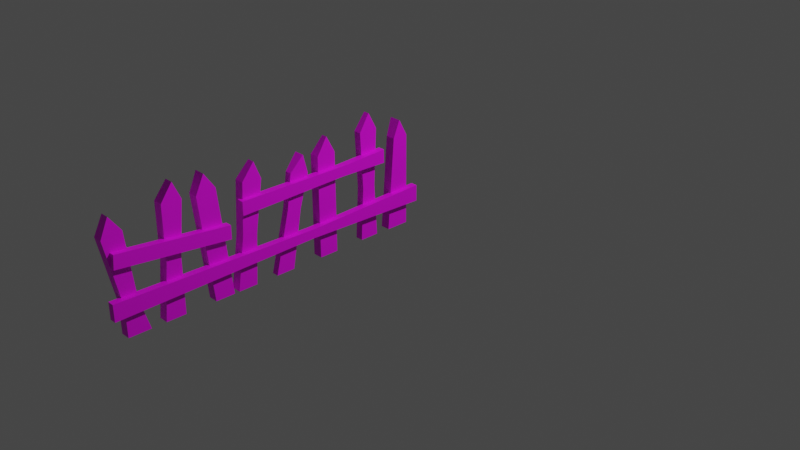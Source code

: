 # Source: fence_2.blend  (saved by Blender 2.92.15; exported with 4.5.12 LTS)
import bpy
from mathutils import Matrix  # noqa: F401  (used for matrix-valued properties, if any)

bpy.ops.wm.read_factory_settings(use_empty=True)
scene = bpy.context.scene
scene.name = 'Scene'

# ---- collections
col_collection = bpy.data.collections.new('Collection'); scene.collection.children.link(col_collection)

# ---- images (referenced by path relative to the original .blend; pixels are not part of the script)
import os
ASSET_DIR = os.environ.get("B2B_ASSET_DIR", "")  # directory of the original .blend (textures are referenced by path, not embedded)
HERE = os.path.dirname(os.path.abspath(__file__))  # packed textures are extracted next to this script under _unpacked/

def load_image(name, relpath, width, height, colorspace="sRGB"):
    """Load a texture the original file referenced (path relative to the .blend, or extracted next to this script)."""
    p = next((c for c in (os.path.join(HERE, relpath), os.path.join(ASSET_DIR, relpath)) if relpath and os.path.exists(c)), "")
    if p:
        img = bpy.data.images.load(p, check_existing=True)
        img.name = name
    else:  # same state as the original file: an image datablock whose file is absent (Cycles renders it pink)
        img = bpy.data.images.new(name, width, height)
        img.source = "FILE"
        img.filepath = "//" + (relpath or name)
    img.colorspace_settings.name = colorspace
    return img
img_bigpalette_png = load_image('BigPalette.png', 'BigPalette.png', 1024, 1024, 'sRGB')

# ---- materials (node trees are filled in below, after node groups)
mat_bigpalette = bpy.data.materials.new('BigPalette')
mat_bigpalette.use_transparent_shadow = False

# ---- material node trees
mat_bigpalette.use_nodes = True; mat_bigpalette.node_tree.nodes.clear()
_N = mat_bigpalette.node_tree.nodes; _L = mat_bigpalette.node_tree.links
n0 = _N.new('ShaderNodeBsdfPrincipled'); n0.name = 'Principled BSDF'; n0.location = (10, 300)
n0.distribution = 'GGX'
n0.subsurface_method = 'BURLEY'
n0.inputs[3].default_value = 1.45
n0.inputs[27].default_value = (0.0, 0.0, 0.0, 1.0)
n0.inputs[28].default_value = 1.0
n1 = _N.new('ShaderNodeOutputMaterial'); n1.name = 'Material Output'; n1.location = (300, 300)
n2 = _N.new('ShaderNodeTexImage'); n2.name = 'Image Texture'; n2.location = (-280, 280)
n2.image = img_bigpalette_png
_L.new(n0.outputs[0], n1.inputs[0])
_L.new(n2.outputs[0], n0.inputs[0])
n1.is_active_output = True

# ---- world
world_world = bpy.data.worlds.new('World'); scene.world = world_world
world_world.use_nodes = True; world_world.node_tree.nodes.clear()
_N = world_world.node_tree.nodes; _L = world_world.node_tree.links
n0 = _N.new('ShaderNodeOutputWorld'); n0.name = 'World Output'; n0.location = (300, 300)
n1 = _N.new('ShaderNodeBackground'); n1.name = 'Background'; n1.location = (10, 300)
n1.inputs[0].default_value = (0.05088, 0.05088, 0.05088, 1.0)
_L.new(n1.outputs[0], n0.inputs[0])
n0.is_active_output = True
world_world.color = (0.05088, 0.05088, 0.05088)
world_world.use_sun_shadow = False
world_world.sun_shadow_jitter_overblur = 0.0

# ---- cameras
cam_camera = bpy.data.cameras.new('Camera')
cam_camera.clip_end = 100.0
cam_camera.ortho_scale = 7.314

# ---- lights
light_light = bpy.data.lights.new('Light', 'POINT')
light_light.transmission_factor = 0.0
light_light.energy = 1000.0
light_light.shadow_soft_size = 0.1
light_light.shadow_maximum_resolution = 0.006
light_light.use_absolute_resolution = True

# ---- meshes
me_mesh_036 = bpy.data.meshes.new('Mesh.036')
me_mesh_036.from_pydata([(8.1, 69.16, 326.3), (15.09, 69.16, 326.3), (8.1, 82.81, 325.1), (15.09, 82.81, 325.1), (8.1, 70.73, 212.5), (15.09, 70.73, 212.5), (8.1, 57.09, 212.5), (15.09, 57.09, 212.5), (0.0, -0.0001757, 281.3), (10.0, -0.0001757, 281.3), (0.0, 109.1, 275.1), (10.0, 109.1, 275.1), (0.0, 107.9, 255.2), (10.0, 107.9, 255.2), (0.0, -0.0001779, 261.3), (10.0, -0.0001779, 261.3), (1.307, 125.6, 263.2), (1.307, -0.0001763, 270.5), (10.0, -0.0001763, 270.5), (10.0, 125.6, 263.2), (0.0, 54.81, 275.4), (1.307, 63.08, 267.2), (0.0, 54.19, 261.0), (10.0, 54.19, 261.0), (10.0, 63.08, 267.2), (10.0, 54.81, 275.4), (0.0, -0.0001576, 230.1), (10.0, -0.0001576, 230.1), (0.0, 105.2, 241.5), (10.0, 105.2, 241.5), (10.0, 107.5, 221.6), (0.0, -0.0001217, 210.2), (10.0, -0.0001217, 210.2), (-1.143, 123.5, 232.6), (-1.143, -0.0001391, 219.3), (10.0, -0.0001391, 219.3), (10.0, 123.5, 232.6), (5.5, 107.5, 221.6), (0.0, 48.38, 215.3), (-0.6284, 116.3, 227.7), (0.0, -0.000215, 318.3), (10.0, -0.000215, 318.3), (0.0, 95.53, 331.7), (10.0, 95.53, 331.7), (0.0, 98.47, 311.9), (10.0, 98.47, 311.9), (0.0, -0.0001699, 295.8), (10.0, -0.0001699, 295.8), (1.452, 114.1, 323.4), (1.452, -0.0001918, 306.1), (10.0, -0.0001918, 306.1), (10.0, 114.1, 323.4), (1.452, 36.86, 311.8), (0.0, 30.85, 318.5), (10.0, 30.85, 318.5), (10.0, 36.86, 311.8), (10.0, 31.8, 305.1), (0.0, 31.8, 305.1), (2.893, -6.777e-05, 162.5), (9.948, -6.777e-05, 162.5), (2.893, 96.07, 142.1), (9.948, 96.07, 142.1), (2.893, 91.22, 122.7), (9.948, 91.22, 122.7), (2.893, -9.708e-05, 143.1), (9.948, -9.708e-05, 143.1), (-0.7185, 110.1, 127.4), (-0.7185, -8.379e-05, 152.0), (9.948, -8.379e-05, 152.0), (9.948, 110.1, 127.4), (2.893, 58.77, 132.4), (-0.7185, 70.93, 137.0), (2.893, 61.89, 147.0), (9.948, 61.89, 147.0), (9.948, 70.93, 137.0), (9.948, 58.77, 132.4), (8.1, 22.54, 331.1), (15.09, 22.54, 331.1), (8.1, 39.42, 331.1), (15.09, 39.42, 331.1), (8.1, 39.42, -9.344), (15.09, 39.42, -9.344), (8.1, 22.54, -9.344), (15.09, 22.54, -9.344), (8.1, 35.61, 122.7), (8.1, 26.34, 122.7), (15.09, 26.34, 122.7), (15.09, 35.61, 122.7), (0.0, -1.561e-05, 23.95), (10.0, -1.561e-05, 23.95), (0.0, 94.66, 16.48), (10.0, 94.66, 16.48), (0.0, 94.66, 6.169e-05), (10.0, 94.66, 6.169e-05), (0.0, 0.0, 0.0), (10.0, 0.0, 0.0), (-2.058, 111.8, 9.143), (-2.058, -5.958e-06, 9.143), (10.0, -5.958e-06, 9.143), (10.0, 111.8, 9.143), (0.0, -0.0001186, 205.4), (10.0, -0.0001186, 205.4), (0.0, 103.6, 194.2), (10.0, 103.6, 194.2), (0.0, 101.4, 174.3), (10.0, 101.4, 174.3), (0.0, -0.0001247, 185.5), (10.0, -0.0001247, 185.5), (2.624, 119.5, 181.5), (2.624, -0.000123, 194.6), (10.0, -0.000123, 194.6), (10.0, 119.5, 181.5), (2.624, 59.64, 188.5), (0.0, 51.73, 197.4), (10.0, 51.73, 197.4), (10.0, 59.64, 188.5), (10.0, 50.61, 182.3), (0.0, 50.61, 182.3), (0.0, -7.598e-05, 110.7), (10.0, -7.598e-05, 110.7), (0.0, 102.8, 110.7), (10.0, 102.8, 110.7), (0.0, 102.8, 90.73), (10.0, 102.8, 90.73), (0.0, -5.913e-05, 90.73), (10.0, -5.913e-05, 90.73), (4.259, 120.0, 99.87), (4.259, -6.508e-05, 99.87), (10.0, -6.127e-05, 99.87), (10.0, 120.0, 99.87), (3.096, 58.16, 92.66), (4.259, 56.77, 99.87), (10.0, 59.5, 90.73), (0.0, 65.05, 90.73), (0.0, 55.63, 90.73), (5.391, 86.77, 44.36), (5.391, 82.33, 44.36), (5.391, 80.11, 48.2), (5.391, 82.33, 52.05), (5.391, 86.77, 52.05), (5.391, 88.99, 48.2), (0.4613, 84.55, 48.2), (1.528, 86.77, 44.36), (0.4613, 85.66, 46.28), (1.528, 82.33, 44.36), (0.4613, 83.44, 46.28), (1.528, 80.11, 48.2), (0.4613, 82.33, 48.2), (1.528, 82.33, 52.05), (0.4613, 83.44, 50.13), (1.528, 86.77, 52.05), (0.4613, 85.66, 50.13), (1.528, 88.99, 48.2), (0.4613, 86.77, 48.2), (-1.232, 36.29, 5.876), (-1.232, 31.85, 5.876), (-1.232, 29.63, 9.724), (-1.232, 31.85, 13.57), (-1.232, 36.29, 13.57), (-1.232, 38.52, 9.724), (-4.273, 34.07, 9.724), (-3.205, 36.29, 5.876), (-4.273, 35.18, 7.8), (-3.205, 31.85, 5.876), (-4.273, 32.96, 7.8), (-3.205, 29.63, 9.724), (-4.273, 31.85, 9.724), (-3.205, 31.85, 13.57), (-4.273, 32.96, 11.65), (-3.205, 36.29, 13.57), (-4.273, 35.18, 11.65), (-3.205, 38.52, 9.724), (-4.273, 36.29, 9.724), (7.101, 74.29, 198.3), (14.09, 74.29, 198.3), (7.101, 88.0, 198.4), (14.09, 88.0, 198.4), (8.1, 90.09, 34.12), (15.09, 90.09, 34.12), (8.1, 76.37, 34.01), (15.09, 76.37, 34.01), (8.1, 87.95, 85.68), (8.1, 77.64, 85.57), (15.09, 77.64, 85.57), (15.09, 87.95, 85.68), (1.273, -3.825e-05, 58.69), (9.262, -3.825e-05, 58.69), (1.273, 111.5, 58.69), (9.262, 111.5, 58.69), (1.273, 111.5, 38.69), (9.262, 111.5, 38.69), (1.273, -2.521e-05, 38.69), (9.262, -2.521e-05, 38.69), (3.168, 128.7, 47.83), (3.168, -3.117e-05, 47.83), (9.262, -3.117e-05, 47.83), (9.262, 128.7, 47.83), (3.168, 62.05, 48.08), (1.273, 53.77, 55.79), (9.262, 53.77, 55.79), (9.262, 62.05, 48.08), (9.262, 53.77, 41.58), (1.273, 53.77, 41.58), (1.567, 82.82, 316.9), (2.166, 78.38, 316.9), (2.183, 76.16, 320.7), (0.9038, 78.38, 324.6), (0.9038, 82.82, 324.6), (1.784, 85.05, 320.7), (-4.026, 80.6, 320.7), (-2.958, 82.82, 316.9), (-4.026, 81.71, 318.8), (-2.958, 78.38, 316.9), (-4.026, 79.49, 318.8), (-2.958, 76.16, 320.7), (-4.026, 78.38, 320.7), (-2.958, 78.38, 324.6), (-4.026, 79.49, 322.7), (-2.958, 82.82, 324.6), (-4.026, 81.71, 322.7), (-2.958, 85.05, 320.7), (-4.026, 82.82, 320.7), (0.9038, 36.82, 217.4), (0.9038, 32.38, 217.4), (0.9038, 30.16, 221.2), (0.9038, 32.38, 225.0), (0.9038, 36.82, 225.0), (0.9038, 39.04, 221.2), (-4.026, 34.6, 221.2), (-2.958, 36.82, 217.4), (-4.026, 35.71, 219.3), (-2.958, 32.38, 217.4), (-4.026, 33.49, 219.3), (-2.958, 30.16, 221.2), (-4.026, 32.38, 221.2), (-2.958, 32.38, 225.0), (-4.026, 33.49, 223.1), (-2.958, 36.82, 225.0), (-4.026, 35.71, 223.1), (-2.958, 39.04, 221.2), (-4.026, 36.82, 221.2), (4.683, 85.23, 182.5), (4.683, 80.79, 182.5), (4.683, 78.57, 186.3), (4.683, 80.79, 190.2), (4.683, 85.23, 190.2), (4.683, 87.45, 186.3), (-0.2464, 83.01, 186.3), (0.8208, 85.23, 182.5), (-0.2464, 84.12, 184.4), (0.8208, 80.79, 182.5), (-0.2464, 81.9, 184.4), (0.8208, 78.57, 186.3), (-0.2464, 80.79, 186.3), (0.8208, 80.79, 190.2), (-0.2464, 81.9, 188.2), (0.8208, 85.23, 190.2), (-0.2464, 84.12, 188.2), (0.8208, 87.45, 186.3), (-0.2464, 85.23, 186.3), (0.9038, 71.45, 222.2), (0.9038, 67.01, 222.2), (0.9038, 64.79, 226.0), (0.9038, 67.01, 229.9), (0.9038, 71.45, 229.9), (0.9038, 73.67, 226.0), (-4.026, 69.23, 226.0), (-2.958, 71.45, 222.2), (-4.026, 70.34, 224.1), (-2.958, 67.01, 222.2), (-4.026, 68.12, 224.1), (-2.958, 64.79, 226.0), (-4.026, 67.01, 226.0), (-2.958, 67.01, 229.9), (-4.026, 68.12, 228.0), (-2.958, 71.45, 229.9), (-4.026, 70.34, 228.0), (-2.958, 73.67, 226.0), (-4.026, 71.45, 226.0)], [], [(0, 1, 2), (2, 1, 3), (2, 3, 4), (4, 3, 5), (4, 5, 6), (6, 5, 7), (6, 7, 0), (0, 7, 1), (7, 5, 1), (1, 5, 3), (6, 0, 4), (4, 0, 2), (8, 9, 20), (20, 9, 25), (10, 11, 16), (16, 11, 19), (22, 23, 14), (14, 23, 15), (9, 18, 25), (25, 18, 24), (8, 20, 17), (17, 20, 21), (14, 17, 22), (22, 17, 21), (24, 18, 23), (23, 18, 15), (19, 13, 16), (16, 13, 12), (20, 10, 21), (21, 10, 16), (22, 21, 12), (12, 21, 16), (12, 13, 22), (22, 13, 23), (19, 24, 13), (13, 24, 23), (25, 24, 11), (11, 24, 19), (20, 25, 10), (10, 25, 11), (26, 27, 28), (28, 27, 29), (29, 36, 28), (28, 36, 33), (27, 35, 29), (29, 35, 36), (26, 28, 34), (34, 28, 33), (38, 39, 37), (36, 35, 30), (30, 35, 32), (36, 30, 39), (39, 30, 37), (38, 32, 31), (34, 33, 38), (38, 33, 39), (33, 36, 39), (31, 34, 38), (37, 30, 38), (38, 30, 32), (53, 54, 42), (42, 54, 43), (42, 43, 48), (48, 43, 51), (44, 45, 57), (57, 45, 56), (54, 55, 43), (43, 55, 51), (53, 42, 52), (52, 42, 48), (57, 52, 44), (44, 52, 48), (51, 55, 45), (45, 55, 56), (51, 45, 48), (48, 45, 44), (40, 53, 49), (49, 53, 52), (40, 41, 53), (53, 41, 54), (41, 50, 54), (54, 50, 55), (55, 50, 56), (56, 50, 47), (57, 56, 46), (46, 56, 47), (46, 49, 57), (57, 49, 52), (72, 73, 60), (60, 73, 61), (61, 69, 60), (60, 69, 66), (62, 63, 70), (70, 63, 75), (73, 74, 61), (61, 74, 69), (72, 60, 71), (71, 60, 66), (70, 71, 62), (62, 71, 66), (69, 74, 63), (63, 74, 75), (66, 69, 62), (62, 69, 63), (64, 67, 70), (70, 67, 71), (58, 72, 67), (67, 72, 71), (58, 59, 72), (72, 59, 73), (59, 68, 73), (73, 68, 74), (74, 68, 75), (75, 68, 65), (70, 75, 64), (64, 75, 65), (76, 77, 78), (78, 77, 79), (78, 79, 84), (84, 79, 87), (80, 81, 82), (82, 81, 83), (85, 86, 76), (76, 86, 77), (77, 86, 79), (79, 86, 87), (85, 76, 84), (84, 76, 78), (82, 85, 80), (80, 85, 84), (82, 83, 85), (85, 83, 86), (87, 86, 81), (81, 86, 83), (84, 87, 80), (80, 87, 81), (88, 89, 90), (90, 89, 91), (91, 99, 90), (90, 99, 96), (92, 93, 94), (94, 93, 95), (89, 98, 91), (91, 98, 99), (88, 90, 97), (97, 90, 96), (94, 97, 92), (92, 97, 96), (99, 98, 93), (93, 98, 95), (96, 99, 92), (92, 99, 93), (113, 114, 102), (102, 114, 103), (102, 103, 108), (108, 103, 111), (104, 105, 117), (117, 105, 116), (114, 115, 103), (103, 115, 111), (113, 102, 112), (112, 102, 108), (117, 112, 104), (104, 112, 108), (111, 115, 105), (105, 115, 116), (111, 105, 108), (108, 105, 104), (100, 113, 109), (109, 113, 112), (100, 101, 113), (113, 101, 114), (101, 110, 114), (114, 110, 115), (115, 110, 116), (116, 110, 107), (117, 116, 106), (106, 116, 107), (106, 109, 117), (117, 109, 112), (118, 119, 120), (120, 119, 121), (120, 121, 126), (126, 121, 129), (122, 123, 133), (133, 123, 132), (119, 128, 121), (121, 128, 129), (118, 120, 131), (131, 120, 126), (133, 131, 122), (122, 131, 126), (128, 132, 129), (129, 132, 123), (129, 123, 126), (126, 123, 122), (124, 127, 134), (134, 127, 131), (127, 118, 131), (132, 128, 125), (132, 125, 134), (134, 125, 124), (133, 132, 130), (130, 131, 133), (134, 131, 130), (130, 132, 134), (142, 143, 152), (152, 143, 153), (143, 142, 145), (145, 142, 144), (145, 144, 147), (147, 144, 146), (147, 146, 149), (149, 146, 148), (149, 148, 151), (151, 148, 150), (151, 150, 153), (153, 150, 152), (135, 136, 142), (142, 136, 144), (136, 137, 144), (144, 137, 146), (137, 138, 146), (146, 138, 148), (138, 139, 148), (148, 139, 150), (139, 140, 150), (150, 140, 152), (140, 135, 152), (152, 135, 142), (143, 145, 141), (145, 147, 141), (147, 149, 141), (149, 151, 141), (151, 153, 141), (153, 143, 141), (161, 162, 171), (171, 162, 172), (162, 161, 164), (164, 161, 163), (164, 163, 166), (166, 163, 165), (166, 165, 168), (168, 165, 167), (168, 167, 170), (170, 167, 169), (170, 169, 172), (172, 169, 171), (154, 155, 161), (161, 155, 163), (155, 156, 163), (163, 156, 165), (156, 157, 165), (165, 157, 167), (157, 158, 167), (167, 158, 169), (158, 159, 169), (169, 159, 171), (159, 154, 171), (171, 154, 161), (162, 164, 160), (164, 166, 160), (166, 168, 160), (168, 170, 160), (170, 172, 160), (172, 162, 160), (173, 174, 175), (175, 174, 176), (175, 176, 181), (181, 176, 184), (177, 178, 179), (179, 178, 180), (183, 174, 182), (182, 174, 173), (174, 183, 176), (176, 183, 184), (173, 175, 182), (182, 175, 181), (179, 182, 177), (177, 182, 181), (179, 180, 182), (182, 180, 183), (184, 183, 178), (178, 183, 180), (181, 184, 177), (177, 184, 178), (198, 199, 187), (187, 199, 188), (187, 188, 193), (193, 188, 196), (189, 190, 202), (202, 190, 201), (199, 200, 188), (188, 200, 196), (198, 187, 197), (197, 187, 193), (202, 197, 189), (189, 197, 193), (196, 200, 190), (190, 200, 201), (196, 190, 193), (193, 190, 189), (185, 198, 194), (194, 198, 197), (185, 186, 198), (198, 186, 199), (186, 195, 199), (199, 195, 200), (200, 195, 201), (201, 195, 192), (202, 201, 191), (191, 201, 192), (191, 194, 202), (202, 194, 197), (210, 211, 220), (220, 211, 221), (211, 210, 213), (213, 210, 212), (213, 212, 215), (215, 212, 214), (215, 214, 217), (217, 214, 216), (217, 216, 219), (219, 216, 218), (219, 218, 221), (221, 218, 220), (204, 212, 203), (203, 212, 210), (205, 214, 204), (204, 214, 212), (205, 206, 214), (214, 206, 216), (206, 207, 216), (216, 207, 218), (208, 220, 207), (207, 220, 218), (208, 203, 220), (220, 203, 210), (211, 213, 209), (213, 215, 209), (215, 217, 209), (217, 219, 209), (219, 221, 209), (221, 211, 209), (229, 230, 239), (239, 230, 240), (230, 229, 232), (232, 229, 231), (232, 231, 234), (234, 231, 233), (234, 233, 236), (236, 233, 235), (236, 235, 238), (238, 235, 237), (238, 237, 240), (240, 237, 239), (222, 223, 229), (229, 223, 231), (223, 224, 231), (231, 224, 233), (224, 225, 233), (233, 225, 235), (225, 226, 235), (235, 226, 237), (226, 227, 237), (237, 227, 239), (227, 222, 239), (239, 222, 229), (230, 232, 228), (232, 234, 228), (234, 236, 228), (236, 238, 228), (238, 240, 228), (240, 230, 228), (248, 249, 258), (258, 249, 259), (249, 248, 251), (251, 248, 250), (251, 250, 253), (253, 250, 252), (253, 252, 255), (255, 252, 254), (255, 254, 257), (257, 254, 256), (257, 256, 259), (259, 256, 258), (241, 242, 248), (248, 242, 250), (242, 243, 250), (250, 243, 252), (243, 244, 252), (252, 244, 254), (244, 245, 254), (254, 245, 256), (245, 246, 256), (256, 246, 258), (246, 241, 258), (258, 241, 248), (249, 251, 247), (251, 253, 247), (253, 255, 247), (255, 257, 247), (257, 259, 247), (259, 249, 247), (267, 268, 277), (277, 268, 278), (268, 267, 270), (270, 267, 269), (270, 269, 272), (272, 269, 271), (272, 271, 274), (274, 271, 273), (274, 273, 276), (276, 273, 275), (276, 275, 278), (278, 275, 277), (260, 261, 267), (267, 261, 269), (261, 262, 269), (269, 262, 271), (262, 263, 271), (271, 263, 273), (263, 264, 273), (273, 264, 275), (264, 265, 275), (275, 265, 277), (265, 260, 277), (277, 260, 267), (268, 270, 266), (270, 272, 266), (272, 274, 266), (274, 276, 266), (276, 278, 266), (278, 268, 266)])
me_mesh_036.polygons.foreach_set('use_smooth', [True] * 434)
_k = set([(0, 1), (0, 2), (0, 6), (1, 3), (1, 7), (2, 3), (2, 4), (3, 5), (4, 5), (4, 6), (5, 7), (6, 7), (8, 20), (9, 20), (9, 25), (10, 11), (10, 16), (10, 20), (10, 21), (11, 19), (11, 25), (12, 13), (12, 16), (12, 21), (12, 22), (13, 19), (13, 23), (14, 22), (14, 23), (15, 23), (16, 19), (16, 21), (17, 20), (17, 21), (17, 22), (20, 25), (21, 22), (22, 23), (26, 28), (27, 28), (27, 29), (28, 29), (28, 33), (29, 36), (30, 32), (30, 36), (30, 37), (31, 38), (33, 34), (33, 36), (33, 39), (34, 38), (37, 38), (37, 39), (38, 39), (40, 53), (41, 53), (41, 54), (42, 43), (42, 48), (42, 52), (42, 53), (43, 51), (43, 54), (44, 45), (44, 48), (44, 52), (44, 57), (45, 51), (45, 56), (46, 56), (46, 57), (47, 56), (48, 51), (48, 52), (49, 52), (49, 53), (49, 57), (52, 57), (53, 54), (56, 57), (58, 72), (59, 72), (59, 73), (60, 61), (60, 66), (60, 71), (60, 72), (61, 69), (61, 73), (62, 63), (62, 66), (62, 70), (62, 71), (63, 69), (63, 75), (64, 70), (64, 75), (65, 75), (66, 69), (66, 71), (67, 70), (67, 71), (67, 72), (70, 71), (70, 75), (71, 72), (72, 73), (76, 77), (76, 78), (76, 85), (77, 79), (77, 86), (78, 79), (78, 84), (79, 87), (80, 81), (80, 82), (80, 84), (81, 83), (81, 87), (82, 83), (82, 85), (83, 86), (84, 87), (85, 86), (88, 90), (89, 90), (89, 91), (90, 91), (90, 96), (90, 97), (91, 99), (92, 93), (92, 94), (92, 96), (92, 97), (93, 94), (93, 95), (93, 99), (96, 97), (96, 99), (100, 113), (101, 113), (101, 114), (102, 103), (102, 108), (102, 112), (102, 113), (103, 111), (103, 114), (104, 105), (104, 108), (104, 112), (104, 117), (105, 111), (105, 116), (106, 116), (106, 117), (107, 116), (108, 111), (108, 112), (109, 112), (109, 113), (109, 117), (112, 113), (112, 117), (113, 114), (116, 117), (118, 120), (118, 131), (119, 120), (119, 121), (120, 121), (120, 126), (121, 129), (122, 123), (122, 126), (122, 133), (123, 129), (123, 132), (124, 134), (125, 132), (126, 129), (126, 131), (127, 131), (127, 134), (130, 131), (130, 132), (130, 133), (130, 134), (131, 133), (131, 134), (132, 133), (132, 134), (135, 142), (135, 152), (136, 142), (136, 144), (137, 144), (137, 146), (138, 146), (138, 148), (139, 148), (139, 150), (140, 150), (140, 152), (142, 143), (142, 144), (142, 152), (143, 145), (143, 153), (144, 145), (144, 146), (145, 147), (146, 147), (146, 148), (147, 149), (148, 149), (148, 150), (149, 151), (150, 151), (150, 152), (151, 153), (152, 153), (154, 161), (154, 171), (155, 161), (155, 163), (156, 163), (156, 165), (157, 165), (157, 167), (158, 167), (158, 169), (159, 169), (159, 171), (161, 162), (161, 163), (161, 171), (162, 164), (162, 172), (163, 164), (163, 165), (164, 166), (165, 166), (165, 167), (166, 168), (167, 168), (167, 169), (168, 170), (169, 170), (169, 171), (170, 172), (171, 172), (173, 174), (173, 175), (173, 182), (174, 176), (174, 183), (175, 176), (175, 181), (176, 184), (177, 178), (177, 179), (177, 181), (178, 180), (178, 184), (179, 180), (179, 182), (180, 183), (181, 184), (182, 183), (185, 198), (186, 198), (186, 199), (187, 188), (187, 193), (187, 197), (187, 198), (188, 196), (188, 199), (189, 190), (189, 193), (189, 197), (189, 202), (190, 196), (190, 201), (191, 201), (191, 202), (192, 201), (193, 196), (193, 197), (194, 197), (194, 198), (194, 202), (197, 198), (197, 202), (198, 199), (201, 202), (203, 210), (203, 220), (204, 212), (205, 214), (206, 214), (206, 216), (207, 216), (207, 218), (208, 220), (210, 211), (210, 212), (210, 220), (211, 213), (211, 221), (212, 213), (212, 214), (213, 215), (214, 215), (214, 216), (215, 217), (216, 217), (216, 218), (217, 219), (218, 219), (218, 220), (219, 221), (220, 221), (222, 229), (222, 239), (223, 229), (223, 231), (224, 231), (224, 233), (225, 233), (225, 235), (226, 235), (226, 237), (227, 237), (227, 239), (229, 230), (229, 231), (229, 239), (230, 232), (230, 240), (231, 232), (231, 233), (232, 234), (233, 234), (233, 235), (234, 236), (235, 236), (235, 237), (236, 238), (237, 238), (237, 239), (238, 240), (239, 240), (241, 248), (241, 258), (242, 248), (242, 250), (243, 250), (243, 252), (244, 252), (244, 254), (245, 254), (245, 256), (246, 256), (246, 258), (248, 249), (248, 250), (248, 258), (249, 251), (249, 259), (250, 251), (250, 252), (251, 253), (252, 253), (252, 254), (253, 255), (254, 255), (254, 256), (255, 257), (256, 257), (256, 258), (257, 259), (258, 259), (260, 267), (260, 277), (261, 267), (261, 269), (262, 269), (262, 271), (263, 271), (263, 273), (264, 273), (264, 275), (265, 275), (265, 277), (267, 268), (267, 269), (267, 277), (268, 270), (268, 278), (269, 270), (269, 271), (270, 272), (271, 272), (271, 273), (272, 274), (273, 274), (273, 275), (274, 276), (275, 276), (275, 277), (276, 278), (277, 278)])
me_mesh_036.attributes.new('sharp_edge', 'BOOLEAN', 'EDGE').data.foreach_set('value', [ (min(e.vertices), max(e.vertices)) in _k for e in me_mesh_036.edges])
_uv = me_mesh_036.uv_layers.new(name='map1')
_uv.uv.foreach_set('vector', [0.05474, 0.7517, 0.05429, 0.7517, 0.05472, 0.7509, 0.05472, 0.7509, 0.05429, 0.7517, 0.05428, 0.7509, 0.05472, 0.7509, 0.05472, 0.7504, 0.06193, 0.7509, 0.06193, 0.7509, 0.05472, 0.7504, 0.06193, 0.7504, 0.06193, 0.7509, 0.06238, 0.7508, 0.06202, 0.7517, 0.06202, 0.7517, 0.06238, 0.7508, 0.06247, 0.7517, 0.06202, 0.7517, 0.06202, 0.7522, 0.05474, 0.7517, 0.05474, 0.7517, 0.06202, 0.7522, 0.05474, 0.7522, 0.06203, 0.7495, 0.06193, 0.7504, 0.05474, 0.7495, 0.05474, 0.7495, 0.06193, 0.7504, 0.05472, 0.7504, 0.06202, 0.7517, 0.05474, 0.7517, 0.06193, 0.7509, 0.06193, 0.7509, 0.05474, 0.7517, 0.05472, 0.7509, 0.09912, 0.7555, 0.0976, 0.7555, 0.09885, 0.7469, 0.09885, 0.7469, 0.0976, 0.7555, 0.09729, 0.747, 0.09847, 0.7388, 0.09711, 0.7391, 0.0968, 0.736, 0.0968, 0.736, 0.09711, 0.7391, 0.09556, 0.7366, 0.09353, 0.747, 0.09503, 0.747, 0.09307, 0.7552, 0.09307, 0.7552, 0.09503, 0.747, 0.09458, 0.7553, 0.0976, 0.7555, 0.09597, 0.7554, 0.09729, 0.747, 0.09729, 0.747, 0.09597, 0.7554, 0.09605, 0.7457, 0.09912, 0.7555, 0.09885, 0.7469, 0.1008, 0.7553, 0.1008, 0.7553, 0.09885, 0.7469, 0.1, 0.7456, 0.1022, 0.7551, 0.1008, 0.7553, 0.1011, 0.7468, 0.1011, 0.7468, 0.1008, 0.7553, 0.1, 0.7456, 0.09605, 0.7457, 0.09597, 0.7554, 0.09503, 0.747, 0.09503, 0.747, 0.09597, 0.7554, 0.09458, 0.7553, 0.09556, 0.7366, 0.09448, 0.7392, 0.09423, 0.7362, 0.09423, 0.7362, 0.09448, 0.7392, 0.09308, 0.7391, 0.09885, 0.7469, 0.09847, 0.7388, 0.1, 0.7456, 0.1, 0.7456, 0.09847, 0.7388, 0.1001, 0.7363, 0.1011, 0.7468, 0.1, 0.7456, 0.1014, 0.7388, 0.1014, 0.7388, 0.1, 0.7456, 0.1001, 0.7363, 0.09308, 0.7391, 0.09448, 0.7392, 0.09353, 0.747, 0.09353, 0.747, 0.09448, 0.7392, 0.09503, 0.747, 0.09556, 0.7366, 0.09605, 0.7457, 0.09448, 0.7392, 0.09448, 0.7392, 0.09605, 0.7457, 0.09503, 0.747, 0.09729, 0.747, 0.09605, 0.7457, 0.09711, 0.7391, 0.09711, 0.7391, 0.09605, 0.7457, 0.09556, 0.7366, 0.09885, 0.7469, 0.09729, 0.747, 0.09847, 0.7388, 0.09847, 0.7388, 0.09729, 0.747, 0.09711, 0.7391, 0.09886, 0.7552, 0.09735, 0.7552, 0.09838, 0.7393, 0.09838, 0.7393, 0.09735, 0.7552, 0.09693, 0.7394, 0.09693, 0.7394, 0.09533, 0.7369, 0.09838, 0.7393, 0.09838, 0.7393, 0.09533, 0.7369, 0.09704, 0.736, 0.09735, 0.7552, 0.09575, 0.7554, 0.09693, 0.7394, 0.09693, 0.7394, 0.09575, 0.7554, 0.09533, 0.7369, 0.09886, 0.7552, 0.09838, 0.7393, 0.1005, 0.7553, 0.1005, 0.7553, 0.09838, 0.7393, 0.09993, 0.7366, 0.1017, 0.7481, 0.1006, 0.7377, 0.1019, 0.7391, 0.09533, 0.7369, 0.09575, 0.7554, 0.09403, 0.7395, 0.09403, 0.7395, 0.09575, 0.7554, 0.0944, 0.7556, 0.09533, 0.7369, 0.09403, 0.7395, 0.0932, 0.7374, 0.0932, 0.7374, 0.09403, 0.7395, 0.09337, 0.7394, 0.09274, 0.7484, 0.0944, 0.7556, 0.09291, 0.7556, 0.1005, 0.7553, 0.09993, 0.7366, 0.1017, 0.7481, 0.1017, 0.7481, 0.09993, 0.7366, 0.1006, 0.7377, 0.09372, 0.7361, 0.09533, 0.7369, 0.0932, 0.7374, 0.1019, 0.7554, 0.1005, 0.7553, 0.1017, 0.7481, 0.09337, 0.7394, 0.09403, 0.7395, 0.09274, 0.7484, 0.09274, 0.7484, 0.09403, 0.7395, 0.0944, 0.7556, 0.02125, 0.746, 0.02278, 0.746, 0.02087, 0.7553, 0.02087, 0.7553, 0.02278, 0.746, 0.02219, 0.7552, 0.02087, 0.7553, 0.02219, 0.7552, 0.02226, 0.7581, 0.02226, 0.7581, 0.02219, 0.7552, 0.02348, 0.7576, 0.02605, 0.7554, 0.02473, 0.7553, 0.02618, 0.7462, 0.02618, 0.7462, 0.02473, 0.7553, 0.02479, 0.746, 0.02278, 0.746, 0.02386, 0.7468, 0.02219, 0.7552, 0.02219, 0.7552, 0.02386, 0.7468, 0.02348, 0.7576, 0.02125, 0.746, 0.02087, 0.7553, 0.02011, 0.7467, 0.02011, 0.7467, 0.02087, 0.7553, 0.01915, 0.7575, 0.01926, 0.7458, 0.02011, 0.7467, 0.01809, 0.755, 0.01809, 0.755, 0.02011, 0.7467, 0.01915, 0.7575, 0.02348, 0.7576, 0.02386, 0.7468, 0.02473, 0.7553, 0.02473, 0.7553, 0.02386, 0.7468, 0.02479, 0.746, 0.02348, 0.7576, 0.02473, 0.7553, 0.0247, 0.7581, 0.0247, 0.7581, 0.02473, 0.7553, 0.02605, 0.7554, 0.02113, 0.7413, 0.02125, 0.746, 0.01943, 0.7413, 0.01943, 0.7413, 0.02125, 0.746, 0.02011, 0.7467, 0.02113, 0.7413, 0.02309, 0.7413, 0.02125, 0.746, 0.02125, 0.746, 0.02309, 0.7413, 0.02278, 0.746, 0.02309, 0.7413, 0.02475, 0.7414, 0.02278, 0.746, 0.02278, 0.746, 0.02475, 0.7414, 0.02386, 0.7468, 0.02386, 0.7468, 0.02475, 0.7414, 0.02479, 0.746, 0.02479, 0.746, 0.02475, 0.7414, 0.02615, 0.7415, 0.02618, 0.7462, 0.02479, 0.746, 0.02746, 0.7419, 0.02746, 0.7419, 0.02479, 0.746, 0.02615, 0.7415, 0.01797, 0.7413, 0.01943, 0.7413, 0.01926, 0.7458, 0.01926, 0.7458, 0.01943, 0.7413, 0.02011, 0.7467, 0.02161, 0.7504, 0.02264, 0.7504, 0.02173, 0.7553, 0.02173, 0.7553, 0.02264, 0.7504, 0.02258, 0.7551, 0.02258, 0.7551, 0.02397, 0.7573, 0.02173, 0.7553, 0.02173, 0.7553, 0.02397, 0.7573, 0.02268, 0.758, 0.02584, 0.7552, 0.02493, 0.7551, 0.02584, 0.7505, 0.02584, 0.7505, 0.02493, 0.7551, 0.02484, 0.7505, 0.02264, 0.7504, 0.02375, 0.752, 0.02258, 0.7551, 0.02258, 0.7551, 0.02375, 0.752, 0.02397, 0.7573, 0.02161, 0.7504, 0.02173, 0.7553, 0.02036, 0.752, 0.02036, 0.752, 0.02173, 0.7553, 0.02003, 0.7575, 0.0192, 0.7504, 0.02036, 0.752, 0.01884, 0.7551, 0.01884, 0.7551, 0.02036, 0.752, 0.02003, 0.7575, 0.02385, 0.7574, 0.02375, 0.752, 0.02493, 0.7551, 0.02493, 0.7551, 0.02375, 0.752, 0.02484, 0.7505, 0.02526, 0.758, 0.02385, 0.7574, 0.02584, 0.7552, 0.02584, 0.7552, 0.02385, 0.7574, 0.02493, 0.7551, 0.01874, 0.7419, 0.02008, 0.7416, 0.0192, 0.7504, 0.0192, 0.7504, 0.02008, 0.7416, 0.02036, 0.752, 0.02163, 0.7412, 0.02161, 0.7504, 0.02008, 0.7416, 0.02008, 0.7416, 0.02161, 0.7504, 0.02036, 0.752, 0.02163, 0.7412, 0.02277, 0.7412, 0.02161, 0.7504, 0.02161, 0.7504, 0.02277, 0.7412, 0.02264, 0.7504, 0.02277, 0.7412, 0.02423, 0.7416, 0.02264, 0.7504, 0.02264, 0.7504, 0.02423, 0.7416, 0.02375, 0.752, 0.02375, 0.752, 0.02423, 0.7416, 0.02484, 0.7505, 0.02484, 0.7505, 0.02423, 0.7416, 0.02546, 0.7419, 0.02584, 0.7505, 0.02484, 0.7505, 0.02647, 0.742, 0.02647, 0.742, 0.02484, 0.7505, 0.02546, 0.7419, 0.04751, 0.7519, 0.04707, 0.7519, 0.0475, 0.7508, 0.0475, 0.7508, 0.04707, 0.7519, 0.04706, 0.7509, 0.0475, 0.7508, 0.04751, 0.7504, 0.06082, 0.7509, 0.06082, 0.7509, 0.04751, 0.7504, 0.06082, 0.7505, 0.06923, 0.7508, 0.06968, 0.7508, 0.06922, 0.7519, 0.06922, 0.7519, 0.06968, 0.7508, 0.06966, 0.7519, 0.06082, 0.7515, 0.06082, 0.752, 0.04751, 0.7519, 0.04751, 0.7519, 0.06082, 0.752, 0.04752, 0.7523, 0.04753, 0.7494, 0.06082, 0.7499, 0.04751, 0.7504, 0.04751, 0.7504, 0.06082, 0.7499, 0.06082, 0.7505, 0.06082, 0.7515, 0.04751, 0.7519, 0.06082, 0.7509, 0.06082, 0.7509, 0.04751, 0.7519, 0.0475, 0.7508, 0.06922, 0.7519, 0.06082, 0.7515, 0.06923, 0.7508, 0.06923, 0.7508, 0.06082, 0.7515, 0.06082, 0.7509, 0.06922, 0.7519, 0.0692, 0.7523, 0.06082, 0.7515, 0.06082, 0.7515, 0.0692, 0.7523, 0.06082, 0.752, 0.06082, 0.7505, 0.06082, 0.7499, 0.06923, 0.7504, 0.06923, 0.7504, 0.06082, 0.7499, 0.06918, 0.7493, 0.06082, 0.7509, 0.06082, 0.7505, 0.06923, 0.7508, 0.06923, 0.7508, 0.06082, 0.7505, 0.06923, 0.7504, 0.09945, 0.7544, 0.09796, 0.7545, 0.09821, 0.7402, 0.09821, 0.7402, 0.09796, 0.7545, 0.09674, 0.7404, 0.09674, 0.7404, 0.09567, 0.7378, 0.09821, 0.7402, 0.09821, 0.7402, 0.09567, 0.7378, 0.09753, 0.7372, 0.09291, 0.7403, 0.09437, 0.7404, 0.09287, 0.7545, 0.09287, 0.7545, 0.09437, 0.7404, 0.09437, 0.7545, 0.09796, 0.7545, 0.09574, 0.7545, 0.09674, 0.7404, 0.09674, 0.7404, 0.09574, 0.7545, 0.09567, 0.7378, 0.09945, 0.7544, 0.09821, 0.7402, 0.1017, 0.754, 0.1017, 0.754, 0.09821, 0.7402, 0.09891, 0.7375, 0.1031, 0.7538, 0.1017, 0.754, 0.1007, 0.7398, 0.1007, 0.7398, 0.1017, 0.754, 0.09891, 0.7375, 0.09567, 0.7378, 0.09574, 0.7545, 0.09437, 0.7404, 0.09437, 0.7404, 0.09574, 0.7545, 0.09437, 0.7545, 0.09376, 0.7371, 0.09567, 0.7378, 0.09291, 0.7403, 0.09291, 0.7403, 0.09567, 0.7378, 0.09437, 0.7404, 0.09591, 0.7461, 0.09746, 0.7461, 0.09631, 0.7539, 0.09631, 0.7539, 0.09746, 0.7461, 0.09767, 0.7536, 0.09631, 0.7539, 0.09767, 0.7536, 0.09817, 0.7566, 0.09817, 0.7566, 0.09767, 0.7536, 0.09921, 0.756, 0.1017, 0.7536, 0.1003, 0.7535, 0.1013, 0.7461, 0.1013, 0.7461, 0.1003, 0.7535, 0.09983, 0.7461, 0.09746, 0.7461, 0.09875, 0.7474, 0.09767, 0.7536, 0.09767, 0.7536, 0.09875, 0.7474, 0.09921, 0.756, 0.09591, 0.7461, 0.09631, 0.7539, 0.09467, 0.7475, 0.09467, 0.7475, 0.09631, 0.7539, 0.0947, 0.7564, 0.09345, 0.7463, 0.09467, 0.7475, 0.09329, 0.7539, 0.09329, 0.7539, 0.09467, 0.7475, 0.0947, 0.7564, 0.09921, 0.756, 0.09875, 0.7474, 0.1003, 0.7535, 0.1003, 0.7535, 0.09875, 0.7474, 0.09983, 0.7461, 0.09921, 0.756, 0.1003, 0.7535, 0.1003, 0.7564, 0.1003, 0.7564, 0.1003, 0.7535, 0.1017, 0.7536, 0.09547, 0.738, 0.09591, 0.7461, 0.09383, 0.7384, 0.09383, 0.7384, 0.09591, 0.7461, 0.09467, 0.7475, 0.09547, 0.738, 0.09723, 0.7379, 0.09591, 0.7461, 0.09591, 0.7461, 0.09723, 0.7379, 0.09746, 0.7461, 0.09723, 0.7379, 0.09885, 0.7382, 0.09746, 0.7461, 0.09746, 0.7461, 0.09885, 0.7382, 0.09875, 0.7474, 0.09875, 0.7474, 0.09885, 0.7382, 0.09983, 0.7461, 0.09983, 0.7461, 0.09885, 0.7382, 0.1002, 0.7383, 0.1013, 0.7461, 0.09983, 0.7461, 0.1017, 0.7384, 0.1017, 0.7384, 0.09983, 0.7461, 0.1002, 0.7383, 0.09241, 0.7387, 0.09383, 0.7384, 0.09345, 0.7463, 0.09345, 0.7463, 0.09383, 0.7384, 0.09467, 0.7475, 0.09933, 0.7547, 0.09782, 0.7547, 0.09924, 0.7392, 0.09924, 0.7392, 0.09782, 0.7547, 0.09778, 0.7393, 0.09924, 0.7392, 0.09778, 0.7393, 0.09712, 0.7363, 0.09712, 0.7363, 0.09778, 0.7393, 0.09622, 0.7367, 0.09348, 0.7391, 0.09491, 0.7393, 0.09333, 0.7449, 0.09333, 0.7449, 0.09491, 0.7393, 0.09483, 0.7458, 0.09782, 0.7547, 0.09619, 0.7547, 0.09778, 0.7393, 0.09778, 0.7393, 0.09619, 0.7547, 0.09622, 0.7367, 0.09933, 0.7547, 0.09924, 0.7392, 0.1011, 0.7461, 0.1011, 0.7461, 0.09924, 0.7392, 0.101, 0.7366, 0.1025, 0.7448, 0.1011, 0.7461, 0.1025, 0.7392, 0.1025, 0.7392, 0.1011, 0.7461, 0.101, 0.7366, 0.09619, 0.7547, 0.09483, 0.7458, 0.09622, 0.7367, 0.09622, 0.7367, 0.09483, 0.7458, 0.09491, 0.7393, 0.09622, 0.7367, 0.09491, 0.7393, 0.09534, 0.7364, 0.09534, 0.7364, 0.09491, 0.7393, 0.09348, 0.7391, 0.1026, 0.7547, 0.1011, 0.7547, 0.1026, 0.7463, 0.1026, 0.7463, 0.1011, 0.7547, 0.1011, 0.7461, 0.1011, 0.7547, 0.09933, 0.7547, 0.1011, 0.7461, 0.09483, 0.7458, 0.09619, 0.7547, 0.09482, 0.7547, 0.09483, 0.7458, 0.09482, 0.7547, 0.09334, 0.7464, 0.09334, 0.7464, 0.09482, 0.7547, 0.09333, 0.7547, 0.09333, 0.7449, 0.09483, 0.7458, 0.09374, 0.7459, 0.1021, 0.7459, 0.1011, 0.7461, 0.1025, 0.7448, 0.1026, 0.7463, 0.1011, 0.7461, 0.1021, 0.7459, 0.09374, 0.7459, 0.09483, 0.7458, 0.09334, 0.7464, 0.02001, 0.7118, 0.02069, 0.7113, 0.02184, 0.7118, 0.02184, 0.7118, 0.02069, 0.7113, 0.02138, 0.7113, 0.02069, 0.7113, 0.02001, 0.7118, 0.02066, 0.7108, 0.02066, 0.7108, 0.02001, 0.7118, 0.02021, 0.7105, 0.02066, 0.7108, 0.02021, 0.7105, 0.021, 0.7105, 0.021, 0.7105, 0.02021, 0.7105, 0.02091, 0.71, 0.021, 0.7105, 0.02091, 0.71, 0.0214, 0.7106, 0.0214, 0.7106, 0.02091, 0.71, 0.02167, 0.7102, 0.0214, 0.7106, 0.02167, 0.7102, 0.02159, 0.7109, 0.02159, 0.7109, 0.02167, 0.7102, 0.02207, 0.7109, 0.02159, 0.7109, 0.02207, 0.7109, 0.02138, 0.7113, 0.02138, 0.7113, 0.02207, 0.7109, 0.02184, 0.7118, 0.01944, 0.7116, 0.01984, 0.7103, 0.02001, 0.7118, 0.02001, 0.7118, 0.01984, 0.7103, 0.02021, 0.7105, 0.01984, 0.7103, 0.02083, 0.7097, 0.02021, 0.7105, 0.02021, 0.7105, 0.02083, 0.7097, 0.02091, 0.71, 0.02083, 0.7097, 0.0219, 0.7099, 0.02091, 0.71, 0.02091, 0.71, 0.0219, 0.7099, 0.02167, 0.7102, 0.0219, 0.7099, 0.02248, 0.7109, 0.02167, 0.7102, 0.02167, 0.7102, 0.02248, 0.7109, 0.02207, 0.7109, 0.02248, 0.7109, 0.02207, 0.7122, 0.02207, 0.7109, 0.02207, 0.7109, 0.02207, 0.7122, 0.02184, 0.7118, 0.02207, 0.7122, 0.0202, 0.7126, 0.02184, 0.7118, 0.02184, 0.7118, 0.0202, 0.7126, 0.02001, 0.7118, 0.02069, 0.7113, 0.02066, 0.7108, 0.02112, 0.7109, 0.02066, 0.7108, 0.021, 0.7105, 0.02112, 0.7109, 0.021, 0.7105, 0.0214, 0.7106, 0.02112, 0.7109, 0.0214, 0.7106, 0.02159, 0.7109, 0.02112, 0.7109, 0.02159, 0.7109, 0.02138, 0.7113, 0.02112, 0.7109, 0.02138, 0.7113, 0.02069, 0.7113, 0.02112, 0.7109, 0.02018, 0.7117, 0.02073, 0.7112, 0.02169, 0.7117, 0.02169, 0.7117, 0.02073, 0.7112, 0.02131, 0.7113, 0.02073, 0.7112, 0.02018, 0.7117, 0.02071, 0.7108, 0.02071, 0.7108, 0.02018, 0.7117, 0.02034, 0.7106, 0.02071, 0.7108, 0.02034, 0.7106, 0.02099, 0.7106, 0.02099, 0.7106, 0.02034, 0.7106, 0.02091, 0.7102, 0.02099, 0.7106, 0.02091, 0.7102, 0.02132, 0.7107, 0.02132, 0.7107, 0.02091, 0.7102, 0.02155, 0.7104, 0.02132, 0.7107, 0.02155, 0.7104, 0.02148, 0.711, 0.02148, 0.711, 0.02155, 0.7104, 0.02188, 0.711, 0.02148, 0.711, 0.02188, 0.711, 0.02131, 0.7113, 0.02131, 0.7113, 0.02188, 0.711, 0.02169, 0.7117, 0.0197, 0.7115, 0.02004, 0.7104, 0.02018, 0.7117, 0.02018, 0.7117, 0.02004, 0.7104, 0.02034, 0.7106, 0.02004, 0.7104, 0.02086, 0.7099, 0.02034, 0.7106, 0.02034, 0.7106, 0.02086, 0.7099, 0.02091, 0.7102, 0.02086, 0.7099, 0.02174, 0.7101, 0.02091, 0.7102, 0.02091, 0.7102, 0.02174, 0.7101, 0.02155, 0.7104, 0.02174, 0.7101, 0.02222, 0.711, 0.02155, 0.7104, 0.02155, 0.7104, 0.02222, 0.711, 0.02188, 0.711, 0.02222, 0.711, 0.02188, 0.712, 0.02188, 0.711, 0.02188, 0.711, 0.02188, 0.712, 0.02169, 0.7117, 0.02188, 0.712, 0.02033, 0.7123, 0.02169, 0.7117, 0.02169, 0.7117, 0.02033, 0.7123, 0.02018, 0.7117, 0.02073, 0.7112, 0.02071, 0.7108, 0.02109, 0.7109, 0.02071, 0.7108, 0.02099, 0.7106, 0.02109, 0.7109, 0.02099, 0.7106, 0.02132, 0.7107, 0.02109, 0.7109, 0.02132, 0.7107, 0.02148, 0.711, 0.02109, 0.7109, 0.02148, 0.711, 0.02131, 0.7113, 0.02109, 0.7109, 0.02131, 0.7113, 0.02073, 0.7112, 0.02109, 0.7109, 0.05313, 0.7517, 0.05268, 0.7517, 0.05313, 0.7509, 0.05313, 0.7509, 0.05268, 0.7517, 0.05268, 0.7509, 0.05313, 0.7509, 0.05313, 0.7504, 0.06033, 0.7509, 0.06033, 0.7509, 0.05313, 0.7504, 0.06033, 0.7505, 0.06361, 0.7509, 0.06405, 0.7509, 0.0636, 0.7517, 0.0636, 0.7517, 0.06405, 0.7509, 0.06404, 0.7517, 0.06033, 0.752, 0.05315, 0.7522, 0.06033, 0.7516, 0.06033, 0.7516, 0.05315, 0.7522, 0.05313, 0.7517, 0.05315, 0.7495, 0.06033, 0.7498, 0.05313, 0.7504, 0.05313, 0.7504, 0.06033, 0.7498, 0.06033, 0.7505, 0.05313, 0.7517, 0.05313, 0.7509, 0.06033, 0.7516, 0.06033, 0.7516, 0.05313, 0.7509, 0.06033, 0.7509, 0.0636, 0.7517, 0.06033, 0.7516, 0.06361, 0.7509, 0.06361, 0.7509, 0.06033, 0.7516, 0.06033, 0.7509, 0.0636, 0.7517, 0.06358, 0.7522, 0.06033, 0.7516, 0.06033, 0.7516, 0.06358, 0.7522, 0.06033, 0.752, 0.06033, 0.7505, 0.06033, 0.7498, 0.06361, 0.7504, 0.06361, 0.7504, 0.06033, 0.7498, 0.06357, 0.7496, 0.06033, 0.7509, 0.06033, 0.7505, 0.06361, 0.7509, 0.06361, 0.7509, 0.06033, 0.7505, 0.06361, 0.7504, 0.02142, 0.7482, 0.02259, 0.7482, 0.02174, 0.7563, 0.02174, 0.7563, 0.02259, 0.7482, 0.02276, 0.7562, 0.02174, 0.7563, 0.02276, 0.7562, 0.02346, 0.7589, 0.02346, 0.7589, 0.02276, 0.7562, 0.02426, 0.7584, 0.02635, 0.7561, 0.0253, 0.756, 0.02579, 0.7481, 0.02579, 0.7481, 0.0253, 0.756, 0.02467, 0.7481, 0.02259, 0.7482, 0.02374, 0.7493, 0.02276, 0.7562, 0.02276, 0.7562, 0.02374, 0.7493, 0.02426, 0.7584, 0.02142, 0.7482, 0.02174, 0.7563, 0.02032, 0.7494, 0.02032, 0.7494, 0.02174, 0.7563, 0.0202, 0.7587, 0.0193, 0.7483, 0.02032, 0.7494, 0.01894, 0.7563, 0.01894, 0.7563, 0.02032, 0.7494, 0.0202, 0.7587, 0.02426, 0.7584, 0.02374, 0.7493, 0.0253, 0.756, 0.0253, 0.756, 0.02374, 0.7493, 0.02467, 0.7481, 0.02426, 0.7584, 0.0253, 0.756, 0.02513, 0.7587, 0.02513, 0.7587, 0.0253, 0.756, 0.02635, 0.7561, 0.02103, 0.7404, 0.02142, 0.7482, 0.01948, 0.7405, 0.01948, 0.7405, 0.02142, 0.7482, 0.02032, 0.7494, 0.02103, 0.7404, 0.02239, 0.7403, 0.02142, 0.7482, 0.02142, 0.7482, 0.02239, 0.7403, 0.02259, 0.7482, 0.02239, 0.7403, 0.02392, 0.7404, 0.02259, 0.7482, 0.02259, 0.7482, 0.02392, 0.7404, 0.02374, 0.7493, 0.02374, 0.7493, 0.02392, 0.7404, 0.02467, 0.7481, 0.02467, 0.7481, 0.02392, 0.7404, 0.02522, 0.7404, 0.02579, 0.7481, 0.02467, 0.7481, 0.02636, 0.7405, 0.02636, 0.7405, 0.02467, 0.7481, 0.02522, 0.7404, 0.01815, 0.7407, 0.01948, 0.7405, 0.0193, 0.7483, 0.0193, 0.7483, 0.01948, 0.7405, 0.02032, 0.7494, 0.02001, 0.7118, 0.02069, 0.7113, 0.02184, 0.7118, 0.02184, 0.7118, 0.02069, 0.7113, 0.02138, 0.7113, 0.02069, 0.7113, 0.02001, 0.7118, 0.02066, 0.7108, 0.02066, 0.7108, 0.02001, 0.7118, 0.02021, 0.7105, 0.02066, 0.7108, 0.02021, 0.7105, 0.021, 0.7105, 0.021, 0.7105, 0.02021, 0.7105, 0.02091, 0.71, 0.021, 0.7105, 0.02091, 0.71, 0.0214, 0.7106, 0.0214, 0.7106, 0.02091, 0.71, 0.02167, 0.7102, 0.0214, 0.7106, 0.02167, 0.7102, 0.02159, 0.7109, 0.02159, 0.7109, 0.02167, 0.7102, 0.02207, 0.7109, 0.02159, 0.7109, 0.02207, 0.7109, 0.02138, 0.7113, 0.02138, 0.7113, 0.02207, 0.7109, 0.02184, 0.7118, 0.01984, 0.7103, 0.02021, 0.7105, 0.01944, 0.7116, 0.01944, 0.7116, 0.02021, 0.7105, 0.02001, 0.7118, 0.02083, 0.7097, 0.02091, 0.71, 0.01984, 0.7103, 0.01984, 0.7103, 0.02091, 0.71, 0.02021, 0.7105, 0.02083, 0.7097, 0.0219, 0.7099, 0.02091, 0.71, 0.02091, 0.71, 0.0219, 0.7099, 0.02167, 0.7102, 0.0219, 0.7099, 0.02248, 0.7109, 0.02167, 0.7102, 0.02167, 0.7102, 0.02248, 0.7109, 0.02207, 0.7109, 0.02207, 0.7122, 0.02184, 0.7118, 0.02248, 0.7109, 0.02248, 0.7109, 0.02184, 0.7118, 0.02207, 0.7109, 0.02207, 0.7122, 0.0202, 0.7126, 0.02184, 0.7118, 0.02184, 0.7118, 0.0202, 0.7126, 0.02001, 0.7118, 0.02069, 0.7113, 0.02066, 0.7108, 0.02112, 0.7109, 0.02066, 0.7108, 0.021, 0.7105, 0.02112, 0.7109, 0.021, 0.7105, 0.0214, 0.7106, 0.02112, 0.7109, 0.0214, 0.7106, 0.02159, 0.7109, 0.02112, 0.7109, 0.02159, 0.7109, 0.02138, 0.7113, 0.02112, 0.7109, 0.02138, 0.7113, 0.02069, 0.7113, 0.02112, 0.7109, 0.02001, 0.7118, 0.02069, 0.7113, 0.02184, 0.7118, 0.02184, 0.7118, 0.02069, 0.7113, 0.02138, 0.7113, 0.02069, 0.7113, 0.02001, 0.7118, 0.02066, 0.7108, 0.02066, 0.7108, 0.02001, 0.7118, 0.02021, 0.7105, 0.02066, 0.7108, 0.02021, 0.7105, 0.021, 0.7105, 0.021, 0.7105, 0.02021, 0.7105, 0.02091, 0.71, 0.021, 0.7105, 0.02091, 0.71, 0.0214, 0.7106, 0.0214, 0.7106, 0.02091, 0.71, 0.02167, 0.7102, 0.0214, 0.7106, 0.02167, 0.7102, 0.02159, 0.7109, 0.02159, 0.7109, 0.02167, 0.7102, 0.02207, 0.7109, 0.02159, 0.7109, 0.02207, 0.7109, 0.02138, 0.7113, 0.02138, 0.7113, 0.02207, 0.7109, 0.02184, 0.7118, 0.01944, 0.7116, 0.01984, 0.7103, 0.02001, 0.7118, 0.02001, 0.7118, 0.01984, 0.7103, 0.02021, 0.7105, 0.01984, 0.7103, 0.02083, 0.7097, 0.02021, 0.7105, 0.02021, 0.7105, 0.02083, 0.7097, 0.02091, 0.71, 0.02083, 0.7097, 0.0219, 0.7099, 0.02091, 0.71, 0.02091, 0.71, 0.0219, 0.7099, 0.02167, 0.7102, 0.0219, 0.7099, 0.02248, 0.7109, 0.02167, 0.7102, 0.02167, 0.7102, 0.02248, 0.7109, 0.02207, 0.7109, 0.02248, 0.7109, 0.02207, 0.7122, 0.02207, 0.7109, 0.02207, 0.7109, 0.02207, 0.7122, 0.02184, 0.7118, 0.02207, 0.7122, 0.0202, 0.7126, 0.02184, 0.7118, 0.02184, 0.7118, 0.0202, 0.7126, 0.02001, 0.7118, 0.02069, 0.7113, 0.02066, 0.7108, 0.02112, 0.7109, 0.02066, 0.7108, 0.021, 0.7105, 0.02112, 0.7109, 0.021, 0.7105, 0.0214, 0.7106, 0.02112, 0.7109, 0.0214, 0.7106, 0.02159, 0.7109, 0.02112, 0.7109, 0.02159, 0.7109, 0.02138, 0.7113, 0.02112, 0.7109, 0.02138, 0.7113, 0.02069, 0.7113, 0.02112, 0.7109, 0.02001, 0.7118, 0.02069, 0.7113, 0.02184, 0.7118, 0.02184, 0.7118, 0.02069, 0.7113, 0.02138, 0.7113, 0.02069, 0.7113, 0.02001, 0.7118, 0.02066, 0.7108, 0.02066, 0.7108, 0.02001, 0.7118, 0.02021, 0.7105, 0.02066, 0.7108, 0.02021, 0.7105, 0.021, 0.7105, 0.021, 0.7105, 0.02021, 0.7105, 0.02091, 0.71, 0.021, 0.7105, 0.02091, 0.71, 0.0214, 0.7106, 0.0214, 0.7106, 0.02091, 0.71, 0.02167, 0.7102, 0.0214, 0.7106, 0.02167, 0.7102, 0.02159, 0.7109, 0.02159, 0.7109, 0.02167, 0.7102, 0.02207, 0.7109, 0.02159, 0.7109, 0.02207, 0.7109, 0.02138, 0.7113, 0.02138, 0.7113, 0.02207, 0.7109, 0.02184, 0.7118, 0.01944, 0.7116, 0.01984, 0.7103, 0.02001, 0.7118, 0.02001, 0.7118, 0.01984, 0.7103, 0.02021, 0.7105, 0.01984, 0.7103, 0.02083, 0.7097, 0.02021, 0.7105, 0.02021, 0.7105, 0.02083, 0.7097, 0.02091, 0.71, 0.02083, 0.7097, 0.0219, 0.7099, 0.02091, 0.71, 0.02091, 0.71, 0.0219, 0.7099, 0.02167, 0.7102, 0.0219, 0.7099, 0.02248, 0.7109, 0.02167, 0.7102, 0.02167, 0.7102, 0.02248, 0.7109, 0.02207, 0.7109, 0.02248, 0.7109, 0.02207, 0.7122, 0.02207, 0.7109, 0.02207, 0.7109, 0.02207, 0.7122, 0.02184, 0.7118, 0.02207, 0.7122, 0.0202, 0.7126, 0.02184, 0.7118, 0.02184, 0.7118, 0.0202, 0.7126, 0.02001, 0.7118, 0.02069, 0.7113, 0.02066, 0.7108, 0.02112, 0.7109, 0.02066, 0.7108, 0.021, 0.7105, 0.02112, 0.7109, 0.021, 0.7105, 0.0214, 0.7106, 0.02112, 0.7109, 0.0214, 0.7106, 0.02159, 0.7109, 0.02112, 0.7109, 0.02159, 0.7109, 0.02138, 0.7113, 0.02112, 0.7109, 0.02138, 0.7113, 0.02069, 0.7113, 0.02112, 0.7109, 0.02001, 0.7118, 0.02069, 0.7113, 0.02184, 0.7118, 0.02184, 0.7118, 0.02069, 0.7113, 0.02138, 0.7113, 0.02069, 0.7113, 0.02001, 0.7118, 0.02066, 0.7108, 0.02066, 0.7108, 0.02001, 0.7118, 0.02021, 0.7105, 0.02066, 0.7108, 0.02021, 0.7105, 0.021, 0.7105, 0.021, 0.7105, 0.02021, 0.7105, 0.02091, 0.71, 0.021, 0.7105, 0.02091, 0.71, 0.0214, 0.7106, 0.0214, 0.7106, 0.02091, 0.71, 0.02167, 0.7102, 0.0214, 0.7106, 0.02167, 0.7102, 0.02159, 0.7109, 0.02159, 0.7109, 0.02167, 0.7102, 0.02207, 0.7109, 0.02159, 0.7109, 0.02207, 0.7109, 0.02138, 0.7113, 0.02138, 0.7113, 0.02207, 0.7109, 0.02184, 0.7118, 0.01944, 0.7116, 0.01984, 0.7103, 0.02001, 0.7118, 0.02001, 0.7118, 0.01984, 0.7103, 0.02021, 0.7105, 0.01984, 0.7103, 0.02083, 0.7097, 0.02021, 0.7105, 0.02021, 0.7105, 0.02083, 0.7097, 0.02091, 0.71, 0.02083, 0.7097, 0.0219, 0.7099, 0.02091, 0.71, 0.02091, 0.71, 0.0219, 0.7099, 0.02167, 0.7102, 0.0219, 0.7099, 0.02248, 0.7109, 0.02167, 0.7102, 0.02167, 0.7102, 0.02248, 0.7109, 0.02207, 0.7109, 0.02248, 0.7109, 0.02207, 0.7122, 0.02207, 0.7109, 0.02207, 0.7109, 0.02207, 0.7122, 0.02184, 0.7118, 0.02207, 0.7122, 0.0202, 0.7126, 0.02184, 0.7118, 0.02184, 0.7118, 0.0202, 0.7126, 0.02001, 0.7118, 0.02069, 0.7113, 0.02066, 0.7108, 0.02112, 0.7109, 0.02066, 0.7108, 0.021, 0.7105, 0.02112, 0.7109, 0.021, 0.7105, 0.0214, 0.7106, 0.02112, 0.7109, 0.0214, 0.7106, 0.02159, 0.7109, 0.02112, 0.7109, 0.02159, 0.7109, 0.02138, 0.7113, 0.02112, 0.7109, 0.02138, 0.7113, 0.02069, 0.7113, 0.02112, 0.7109])
me_mesh_036.materials.append(mat_bigpalette)
me_mesh_036.use_remesh_fix_poles = True
me_mesh_036.use_remesh_preserve_attributes = False
me_mesh_036.use_mirror_vertex_groups = False
me_mesh_036.update()
me_mesh_036.normals_split_custom_set([tuple(v) for v in zip(*[iter([0.0, 0.09052, 0.9959, 0.0, 0.09052, 0.9959, 0.0, 0.09052, 0.9959, 0.0, 0.09052, 0.9959, 0.0, 0.09052, 0.9959, 0.0, 0.09052, 0.9959, 0.0, 0.9943, -0.1067, 0.0, 0.9943, -0.1067, 0.0, 0.9943, -0.1067, 0.0, 0.9943, -0.1067, 0.0, 0.9943, -0.1067, 0.0, 0.9943, -0.1067, 0.0, -2.237e-06, -1.0, 0.0, -2.237e-06, -1.0, 0.0, -2.237e-06, -1.0, 0.0, -2.237e-06, -1.0, 0.0, -2.237e-06, -1.0, 0.0, -2.237e-06, -1.0, 0.0, -0.9944, 0.1055, 0.0, -0.9944, 0.1055, 0.0, -0.9944, 0.1055, 0.0, -0.9944, 0.1055, 0.0, -0.9944, 0.1055, 0.0, -0.9944, 0.1055, 1.0, 0.0, 0.0, 1.0, 0.0, 0.0, 1.0, 0.0, 0.0, 1.0, 0.0, 0.0, 1.0, 0.0, 0.0, 1.0, 0.0, 0.0, -1.0, 0.0, 0.0, -1.0, 9.097e-09, 0.0, -1.0, 7.074e-10, 0.0, -1.0, 7.074e-10, 0.0, -1.0, 9.097e-09, 0.0, -1.0, 9.838e-09, 0.0, 0.0, 0.1062, 0.9943, 0.0, 0.1062, 0.9943, 0.0, 0.1062, 0.9943, 0.0, 0.1062, 0.9943, 0.0, 0.1062, 0.9943, 0.0, 0.1062, 0.9943, 0.0, 0.5857, 0.8105, 0.0, 0.5857, 0.8105, 0.0, 0.5857, 0.8105, 0.0, 0.5857, 0.8105, 0.0, 0.5857, 0.8105, 0.0, 0.5857, 0.8105, 0.0, -0.006472, -1.0, 0.0, -0.006472, -1.0, 0.0, -0.006472, -1.0, 0.0, -0.006472, -1.0, 0.0, -0.006472, -1.0, 0.0, -0.006472, -1.0, 1.0, 0.0, 0.0, 1.0, 7.007e-10, 0.0, 1.0, 1.082e-08, 0.0, 1.0, 1.082e-08, 0.0, 1.0, 7.007e-10, 0.0, 1.0, 8.517e-09, 0.0, -0.9927, -0.01277, -0.1196, -0.9927, -0.01277, -0.1196, -0.9927, -0.01277, -0.1196, -0.9863, -0.008499, -0.1649, -0.9873, -0.002357, -0.1589, -0.9865, -0.00708, -0.1635, -0.9899, 0.0009174, 0.1417, -0.9899, 0.0009174, 0.1417, -0.9899, 0.0009174, 0.1417, -0.9814, 0.009888, 0.1919, -0.9814, 0.009888, 0.1919, -0.9814, 0.009888, 0.1919, 1.0, 8.517e-09, 0.0, 1.0, 7.007e-10, 0.0, 1.0, 4.379e-09, 0.0, 1.0, 4.379e-09, 0.0, 1.0, 7.007e-10, 0.0, 1.0, 0.0, 0.0, 0.0, 0.4145, -0.9101, 0.0, 0.4145, -0.9101, 0.0, 0.4145, -0.9101, 0.0, 0.4145, -0.9101, 0.0, 0.4145, -0.9101, 0.0, 0.4145, -0.9101, -0.9873, -0.002357, -0.1589, -0.9875, -0.0009378, -0.1575, -0.9865, -0.00708, -0.1635, -0.9928, -0.007619, -0.1195, -0.9928, -0.007619, -0.1195, -0.9928, -0.007619, -0.1195, -0.9837, 0.01939, 0.1788, -0.9837, 0.01939, 0.1788, -0.9837, 0.01939, 0.1788, -0.99, 0.008969, 0.1407, -0.99, 0.008969, 0.1407, -0.99, 0.008969, 0.1407, 0.0, -0.1078, -0.9942, 0.0, -0.1078, -0.9942, 0.0, -0.1078, -0.9942, 0.0, -0.1078, -0.9942, 0.0, -0.1078, -0.9942, 0.0, -0.1078, -0.9942, 1.0, -6.001e-09, 0.0, 1.0, 8.517e-09, 0.0, 1.0, 1.172e-09, 0.0, 1.0, 1.172e-09, 0.0, 1.0, 8.517e-09, 0.0, 1.0, 4.379e-09, 0.0, 1.0, 1.082e-08, 0.0, 1.0, 8.517e-09, 0.0, 1.0, -1.046e-08, 0.0, 1.0, -1.046e-08, 0.0, 1.0, 8.517e-09, 0.0, 1.0, -6.001e-09, 0.0, 0.0, 0.005953, 1.0, 0.0, 0.005953, 1.0, 0.0, 0.005953, 1.0, 0.0, 0.005953, 1.0, 0.0, 0.005953, 1.0, 0.0, 0.005953, 1.0, 0.0, -0.1078, 0.9942, 0.0, -0.1078, 0.9942, 0.0, -0.1078, 0.9942, 0.0, -0.1078, 0.9942, 0.0, -0.1078, 0.9942, 0.0, -0.1078, 0.9942, 0.0, 0.4347, 0.9006, 0.0, 0.4347, 0.9006, 0.0, 0.4347, 0.9006, 0.0, 0.4347, 0.9006, 0.0, 0.4347, 0.9006, 0.0, 0.4347, 0.9006, 1.0, 0.0, 0.0, 1.0, 0.0, 0.0, 1.0, 0.0, 0.0, 1.0, 0.0, 0.0, 1.0, 0.0, 0.0, 1.0, 0.0, 0.0, -0.9944, -0.01141, 0.1053, -0.9944, -0.01137, 0.1051, -0.9944, -0.01141, 0.1053, -0.9944, -0.01141, 0.1053, -0.9944, -0.01137, 0.1051, -0.9944, -0.01137, 0.1051, -0.5888, 0.1393, -0.7962, -0.5888, 0.1393, -0.7962, -0.5888, 0.1393, -0.7962, 1.0, 0.0, 0.0, 1.0, 0.0, 0.0, 1.0, 0.0, 0.0, 1.0, 0.0, 0.0, 1.0, 0.0, 0.0, 1.0, 0.0, 0.0, 3.313e-06, 0.5675, -0.8234, 2.939e-06, 0.5675, -0.8234, 3.255e-06, 0.5675, -0.8234, 3.255e-06, 0.5675, -0.8234, 2.939e-06, 0.5675, -0.8234, 0.0, 0.5675, -0.8234, 3.285e-06, 0.1055, -0.9944, 4.662e-07, 0.1055, -0.9944, 0.0, 0.1055, -0.9944, -0.9923, 0.01336, -0.1234, -0.9923, 0.01327, -0.1231, -0.9924, 0.01303, -0.122, -0.9924, 0.01303, -0.122, -0.9923, 0.01327, -0.1231, -0.9925, 0.01288, -0.1214, 0.0, 0.5675, -0.8234, 3.313e-06, 0.5675, -0.8234, 3.255e-06, 0.5675, -0.8234, -0.9921, 0.01324, -0.1248, -0.9921, 0.01324, -0.1248, -0.9921, 0.01324, -0.1248, 0.0, 0.1055, -0.9944, 3.832e-07, 0.1055, -0.9944, 3.285e-06, 0.1055, -0.9944, 3.285e-06, 0.1055, -0.9944, 3.832e-07, 0.1055, -0.9944, 4.662e-07, 0.1055, -0.9944, 0.0, -0.1993, 0.9799, 0.0, -0.1993, 0.9799, 0.0, -0.1993, 0.9799, 0.0, -0.1993, 0.9799, 0.0, -0.1993, 0.9799, 0.0, -0.1993, 0.9799, 0.0, 0.4043, 0.9146, 0.0, 0.4043, 0.9146, 0.0, 0.4043, 0.9146, 0.0, 0.4043, 0.9146, 0.0, 0.4043, 0.9146, 0.0, 0.4043, 0.9146, 0.0, 0.1012, -0.9949, 0.0, 0.1012, -0.9949, 0.0, 0.1012, -0.9949, 0.0, 0.1012, -0.9949, 0.0, 0.1012, -0.9949, 0.0, 0.1012, -0.9949, 1.0, -4.565e-09, 0.0, 1.0, -9.717e-10, 0.0, 1.0, 0.0, 0.0, 1.0, 0.0, 0.0, 1.0, -9.717e-10, 0.0, 1.0, 2.015e-09, 0.0, -0.983, 0.03553, -0.1803, -0.9831, 0.0365, -0.1795, -0.9822, 0.02987, -0.1852, -0.9912, 0.01972, -0.1306, -0.9912, 0.01972, -0.1306, -0.9912, 0.01972, -0.1306, -0.9732, -0.02329, 0.2289, -0.9732, -0.02329, 0.2289, -0.9732, -0.02329, 0.2289, -0.9875, -0.02352, 0.1557, -0.9875, -0.02352, 0.1557, -0.9875, -0.02352, 0.1557, 1.0, 2.015e-09, 0.0, 1.0, -9.717e-10, 0.0, 1.0, 4.189e-09, 0.0, 1.0, 4.189e-09, 0.0, 1.0, -9.717e-10, 0.0, 1.0, -5.765e-09, 0.0, 0.0, 0.5947, -0.8039, 0.0, 0.5947, -0.8039, 0.0, 0.5947, -0.8039, 0.0, 0.5947, -0.8039, 0.0, 0.5947, -0.8039, 0.0, 0.5947, -0.8039, -0.993, 0.0009729, -0.1184, -0.993, 0.0009729, -0.1184, -0.993, 0.0009729, -0.1184, -0.9821, 0.02877, -0.1862, -0.983, 0.03553, -0.1803, -0.9822, 0.02987, -0.1852, 0.0, -0.008215, 1.0, 0.0, -0.008215, 1.0, 0.0, -0.008215, 1.0, 0.0, -0.008215, 1.0, 0.0, -0.008215, 1.0, 0.0, -0.008215, 1.0, 1.0, -4.062e-08, 0.0, 1.0, -1.587e-08, 0.0, 1.0, -4.565e-09, 0.0, 1.0, -4.565e-09, 0.0, 1.0, -1.587e-08, 0.0, 1.0, -9.717e-10, 0.0, 1.0, -9.717e-10, 0.0, 1.0, -1.587e-08, 0.0, 1.0, -5.765e-09, 0.0, 1.0, -5.765e-09, 0.0, 1.0, -1.587e-08, 0.0, 1.0, 0.0, 0.0, 0.0, 0.2795, -0.9602, 0.0, 0.2795, -0.9602, 0.0, 0.2795, -0.9602, 0.0, 0.2795, -0.9602, 0.0, 0.2795, -0.9602, 0.0, 0.2795, -0.9602, -0.9893, -0.0408, 0.1402, -0.9893, -0.0408, 0.1402, -0.9893, -0.0408, 0.1402, -0.9704, -0.03688, 0.2386, -0.9704, -0.03688, 0.2386, -0.9704, -0.03688, 0.2386, 0.0, 0.1413, 0.99, 0.0, 0.1413, 0.99, 0.0, 0.1413, 0.99, 0.0, 0.1413, 0.99, 0.0, 0.1413, 0.99, 0.0, 0.1413, 0.99, 0.0, 0.7235, 0.6903, 0.0, 0.7235, 0.6903, 0.0, 0.7235, 0.6903, 0.0, 0.7235, 0.6903, 0.0, 0.7235, 0.6903, 0.0, 0.7235, 0.6903, 0.0, -0.2846, -0.9586, 0.0, -0.2846, -0.9586, 0.0, -0.2846, -0.9586, 0.0, -0.2846, -0.9586, 0.0, -0.2846, -0.9586, 0.0, -0.2846, -0.9586, 1.0, 5.959e-10, 0.0, 1.0, -1.266e-08, 0.0, 1.0, -2.98e-08, 0.0, 1.0, -2.98e-08, 0.0, 1.0, -1.266e-08, 0.0, 1.0, 1.975e-08, 0.0, -0.9221, 0.05467, 0.3832, -0.9221, 0.05467, 0.3832, -0.9221, 0.05467, 0.3832, -0.9496, 0.07461, 0.3044, -0.9496, 0.07461, 0.3044, -0.9496, 0.07461, 0.3044, -0.9102, -0.1179, -0.397, -0.9102, -0.1179, -0.397, -0.9102, -0.1179, -0.397, -0.929, -0.08811, -0.3595, -0.929, -0.08811, -0.3595, -0.929, -0.08811, -0.3595, 1.0, 1.975e-08, 0.0, 1.0, -1.266e-08, 0.0, 1.0, 6.953e-08, 0.0, 1.0, 6.953e-08, 0.0, 1.0, -1.266e-08, 0.0, 1.0, -4.934e-08, 0.0, 0.0, 0.2419, -0.9703, 0.0, 0.2419, -0.9703, 0.0, 0.2419, -0.9703, 0.0, 0.2419, -0.9703, 0.0, 0.2419, -0.9703, 0.0, 0.2419, -0.9703, -0.924, -0.06888, -0.3762, -0.924, -0.06888, -0.3762, -0.924, -0.06888, -0.3762, -0.8908, -0.09378, -0.4446, -0.8908, -0.09378, -0.4446, -0.8908, -0.09378, -0.4446, -0.9429, 0.08101, 0.3231, -0.9429, 0.08101, 0.3231, -0.9429, 0.08101, 0.3231, -0.9095, 0.0858, 0.4068, -0.9095, 0.0858, 0.4068, -0.9095, 0.0858, 0.4068, 0.0, 0.2432, 0.97, 0.0, 0.2432, 0.97, 0.0, 0.2432, 0.97, 0.0, 0.2432, 0.97, 0.0, 0.2432, 0.97, 0.0, 0.2432, 0.97, 1.0, 1.17e-08, 0.0, 1.0, 1.561e-08, 0.0, 1.0, 5.959e-10, 0.0, 1.0, 5.959e-10, 0.0, 1.0, 1.561e-08, 0.0, 1.0, -1.266e-08, 0.0, 1.0, -1.266e-08, 0.0, 1.0, 1.561e-08, 0.0, 1.0, -4.934e-08, 0.0, 1.0, -4.934e-08, 0.0, 1.0, 1.561e-08, 0.0, 1.0, 2.927e-08, 0.0, 0.0, -0.1801, -0.9836, 0.0, -0.1801, -0.9836, 0.0, -0.1801, -0.9836, 0.0, -0.1801, -0.9836, 0.0, -0.1801, -0.9836, 0.0, -0.1801, -0.9836, 0.0, 0.0, 1.0, 0.0, 0.0, 1.0, 0.0, 0.0, 1.0, 0.0, 0.0, 1.0, 0.0, 0.0, 1.0, 0.0, 0.0, 1.0, 0.0, 0.9998, -0.01825, 0.0, 0.9998, -0.01825, 0.0, 0.9998, -0.01825, 0.0, 0.9998, -0.01825, 0.0, 0.9998, -0.01825, 0.0, 0.9998, -0.01825, 0.0, 6.214e-07, -1.0, 0.0, 6.214e-07, -1.0, 0.0, 6.214e-07, -1.0, 0.0, 6.214e-07, -1.0, 0.0, 6.214e-07, -1.0, 0.0, 6.214e-07, -1.0, 0.0, -0.9998, -0.01825, 0.0, -0.9998, -0.01825, 0.0, -0.9998, -0.01825, 0.0, -0.9998, -0.01825, 0.0, -0.9998, -0.01825, 0.0, -0.9998, -0.01825, 1.0, 0.0, 0.0, 1.0, -4.377e-09, 0.0, 1.0, 0.0, 0.0, 1.0, 0.0, 0.0, 1.0, -4.377e-09, 0.0, 1.0, 0.0, 0.0, -1.0, 4.377e-09, 0.0, -1.0, 0.0, 0.0, -1.0, 0.0, 0.0, -1.0, 0.0, 0.0, -1.0, 0.0, 0.0, -1.0, 0.0, 0.0, -1.0, 1.095e-07, 0.0, -1.0, 4.377e-09, 0.0, -1.0, 1.045e-07, 0.0, -1.0, 1.045e-07, 0.0, -1.0, 4.377e-09, 0.0, -1.0, 0.0, 0.0, 0.0, -0.9996, 0.02879, 0.0, -0.9996, 0.02879, 0.0, -0.9996, 0.02879, 0.0, -0.9996, 0.02879, 0.0, -0.9996, 0.02879, 0.0, -0.9996, 0.02879, 1.0, 0.0, 0.0, 1.0, -4.377e-09, 0.0, 1.0, -1.045e-07, 0.0, 1.0, -1.045e-07, 0.0, 1.0, -4.377e-09, 0.0, 1.0, -1.095e-07, 0.0, 0.0, 0.9996, 0.02879, 0.0, 0.9996, 0.02879, 0.0, 0.9996, 0.02879, 0.0, 0.9996, 0.02879, 0.0, 0.9996, 0.02879, 0.0, 0.9996, 0.02879, 0.0, 0.07867, 0.9969, 0.0, 0.07867, 0.9969, 0.0, 0.07867, 0.9969, 0.0, 0.07867, 0.9969, 0.0, 0.07867, 0.9969, 0.0, 0.07867, 0.9969, 0.0, 0.3927, 0.9197, 0.0, 0.3927, 0.9197, 0.0, 0.3927, 0.9197, 0.0, 0.3927, 0.9197, 0.0, 0.3927, 0.9197, 0.0, 0.3927, 0.9197, 0.0, 6.517e-07, -1.0, 0.0, 6.517e-07, -1.0, 0.0, 6.517e-07, -1.0, 0.0, 6.517e-07, -1.0, 0.0, 6.517e-07, -1.0, 0.0, 6.517e-07, -1.0, 1.0, -1.089e-08, 0.0, 1.0, -5.176e-09, 0.0, 1.0, -6.007e-10, 0.0, 1.0, -6.007e-10, 0.0, 1.0, -5.176e-09, 0.0, 1.0, 1.219e-12, 0.0, -0.9904, 0.01086, 0.1377, -0.9904, 0.01086, 0.1377, -0.9904, 0.01086, 0.1377, -0.9628, -1.657e-07, 0.2702, -0.9628, -1.657e-07, 0.2702, -0.9628, -1.657e-07, 0.2702, -0.9756, 1.419e-07, -0.2196, -0.9756, 1.419e-07, -0.2196, -0.9756, 1.419e-07, -0.2196, -0.9756, 1.35e-07, -0.2196, -0.9756, 1.35e-07, -0.2196, -0.9756, 1.35e-07, -0.2196, 1.0, 1.219e-12, 0.0, 1.0, -5.176e-09, 0.0, 1.0, 0.0, 0.0, 1.0, 0.0, 0.0, 1.0, -5.176e-09, 0.0, 1.0, 0.0, 0.0, 0.0, 0.4699, -0.8827, 0.0, 0.4699, -0.8827, 0.0, 0.4699, -0.8827, 0.0, 0.4699, -0.8827, 0.0, 0.4699, -0.8827, 0.0, 0.4699, -0.8827, 0.0, 0.06256, 0.998, 0.0, 0.06256, 0.998, 0.0, 0.06256, 0.998, 0.0, 0.06256, 0.998, 0.0, 0.06256, 0.998, 0.0, 0.06256, 0.998, 0.0, 0.6259, 0.7799, 0.0, 0.6259, 0.7799, 0.0, 0.6259, 0.7799, 0.0, 0.6259, 0.7799, 0.0, 0.6259, 0.7799, 0.0, 0.6259, 0.7799, 0.0, -0.155, -0.9879, 0.0, -0.155, -0.9879, 0.0, -0.155, -0.9879, 0.0, -0.155, -0.9879, 0.0, -0.155, -0.9879, 0.0, -0.155, -0.9879, 1.0, 0.0, 0.0, 1.0, 0.0, 0.0, 1.0, 0.0, 0.0, 1.0, 0.0, 0.0, 1.0, 0.0, 0.0, 1.0, 0.0, 0.0, -0.9551, -0.01854, -0.2958, -0.9551, -0.01854, -0.2958, -0.9551, -0.01854, -0.2958, -0.9717, -0.02747, -0.2347, -0.9717, -0.02747, -0.2347, -0.9717, -0.02747, -0.2347, -0.9442, 0.05104, 0.3254, -0.9442, 0.05104, 0.3254, -0.9442, 0.05104, 0.3254, -0.9618, 0.03183, 0.272, -0.9618, 0.03183, 0.272, -0.9618, 0.03183, 0.272, 1.0, 0.0, 0.0, 1.0, 0.0, 0.0, 1.0, 0.0, 0.0, 1.0, 0.0, 0.0, 1.0, 0.0, 0.0, 1.0, 0.0, 0.0, 0.0, 0.3681, -0.9298, 0.0, 0.3681, -0.9298, 0.0, 0.3681, -0.9298, 0.0, 0.3681, -0.9298, 0.0, 0.3681, -0.9298, 0.0, 0.3681, -0.9298, -0.9711, -0.03627, -0.236, -0.9711, -0.03627, -0.236, -0.9711, -0.03627, -0.236, -0.9515, -0.03142, -0.3061, -0.9515, -0.03142, -0.3061, -0.9515, -0.03142, -0.3061, 0.0, 0.1519, 0.9884, 0.0, 0.1519, 0.9884, 0.0, 0.1519, 0.9884, 0.0, 0.1519, 0.9884, 0.0, 0.1519, 0.9884, 0.0, 0.1519, 0.9884, 1.0, 0.0, 0.0, 1.0, 0.0, 0.0, 1.0, 0.0, 0.0, 1.0, 0.0, 0.0, 1.0, 0.0, 0.0, 1.0, 0.0, 0.0, 1.0, 0.0, 0.0, 1.0, 0.0, 0.0, 1.0, 0.0, 0.0, 1.0, 0.0, 0.0, 1.0, 0.0, 0.0, 1.0, 0.0, 0.0, 0.0, -0.06377, -0.998, 0.0, -0.06377, -0.998, 0.0, -0.06377, -0.998, 0.0, -0.06377, -0.998, 0.0, -0.06377, -0.998, 0.0, -0.06377, -0.998, -0.9606, 0.01773, 0.2774, -0.9606, 0.01773, 0.2774, -0.9606, 0.01773, 0.2774, -0.9378, 0.03545, 0.3454, -0.9378, 0.03545, 0.3454, -0.9378, 0.03545, 0.3454, 0.0, -5.193e-07, 1.0, 0.0, -5.193e-07, 1.0, 0.0, -5.193e-07, 1.0, 0.0, -5.193e-07, 1.0, 0.0, -5.193e-07, 1.0, 0.0, -5.193e-07, 1.0, 0.0, 0.5346, 0.8451, 0.0, 0.5346, 0.8451, 0.0, 0.5346, 0.8451, 0.0, 0.5346, 0.8451, 0.0, 0.5346, 0.8451, 0.0, 0.5346, 0.8451, 0.0, 6.056e-07, -1.0, -1.855e-07, 5.929e-07, -1.0, -9.863e-07, 5.377e-07, -1.0, -9.863e-07, 5.377e-07, -1.0, -1.855e-07, 5.929e-07, -1.0, -1.127e-06, 5.281e-07, -1.0, 1.0, 0.0, 0.0, 1.0, 5.084e-14, 0.0, 1.0, 1.456e-12, 0.0, 1.0, 1.456e-12, 0.0, 1.0, 5.084e-14, 0.0, 1.0, 1.428e-12, 0.0, -0.931, 1.876e-07, -0.365, -0.931, 1.396e-07, -0.365, -0.931, 1.831e-07, -0.365, -0.931, 1.831e-07, -0.365, -0.931, 1.396e-07, -0.365, -0.931, 1.344e-07, -0.365, -0.9065, -2.602e-07, 0.4223, -0.9065, -2.334e-07, 0.4223, -0.9065, -1.593e-07, 0.4223, -0.9065, -1.593e-07, 0.4223, -0.9065, -2.334e-07, 0.4223, -0.9065, -1.502e-07, 0.4223, 1.0, 5.084e-14, 0.0, 1.0, 9.112e-14, 0.0, 1.0, 1.428e-12, 0.0, 1.0, 1.428e-12, 0.0, 1.0, 9.112e-14, 0.0, 1.0, 1.91e-12, 0.0, 0.0, 0.4699, -0.8827, 0.0, 0.4699, -0.8827, 0.0, 0.4699, -0.8827, 0.0, 0.4699, -0.8827, 0.0, 0.4699, -0.8827, 0.0, 0.4699, -0.8827, -0.9065, -2.924e-07, 0.4223, -0.9065, -2.924e-07, 0.4223, -0.9065, -2.924e-07, 0.4223, -0.9065, -2.811e-07, 0.4223, -0.9065, -2.811e-07, 0.4223, -0.9065, -2.811e-07, 0.4223, -0.931, 2.476e-07, -0.365, -0.931, 2.476e-07, -0.365, -0.931, 2.476e-07, -0.365, 1.0, 9.112e-14, 0.0, 1.0, 5.084e-14, 0.0, 1.0, 0.0, 0.0, 0.0, 6.411e-07, -1.0, 0.0, 6.807e-07, -1.0, 0.0, 6.452e-07, -1.0, 0.0, 6.452e-07, -1.0, 0.0, 6.807e-07, -1.0, 0.0, 6.858e-07, -1.0, -0.1906, -0.3434, -0.9196, -0.1906, -0.3434, -0.9196, -0.1906, -0.3434, -0.9196, -0.9171, -0.3921, 0.07209, -0.9171, -0.3921, 0.07209, -0.9171, -0.3921, 0.07209, -0.701, 0.6706, 0.2428, -0.701, 0.6706, 0.2428, -0.701, 0.6706, 0.2428, -0.3033, 0.783, -0.543, -0.3033, 0.783, -0.543, -0.3033, 0.783, -0.543, -0.8744, 0.4202, -0.2425, -0.8744, 0.4202, -0.2425, -0.8744, 0.4202, -0.2425, -0.8744, 0.4202, -0.2425, -0.8744, 0.4202, -0.2425, -0.8744, 0.4202, -0.2425, -0.8745, 0.0, -0.4851, -0.8744, 0.0, -0.4851, -0.8744, 0.0, -0.4851, -0.8744, 0.0, -0.4851, -0.8744, 0.0, -0.4851, -0.8744, 0.0, -0.4851, -0.8744, -0.4202, -0.2425, -0.8744, -0.4202, -0.2425, -0.8744, -0.4202, -0.2425, -0.8744, -0.4202, -0.2425, -0.8744, -0.4202, -0.2425, -0.8744, -0.4202, -0.2425, -0.8744, -0.4202, 0.2425, -0.8744, -0.4202, 0.2425, -0.8744, -0.4202, 0.2425, -0.8744, -0.4202, 0.2425, -0.8744, -0.4202, 0.2425, -0.8744, -0.4202, 0.2425, -0.8745, 0.0, 0.4851, -0.8744, 0.0, 0.4851, -0.8744, 0.0, 0.4851, -0.8744, 0.0, 0.4851, -0.8744, 0.0, 0.4851, -0.8744, 0.0, 0.4851, -0.8744, 0.4202, 0.2425, -0.8744, 0.4202, 0.2425, -0.8744, 0.4202, 0.2425, -0.8744, 0.4202, 0.2425, -0.8744, 0.4202, 0.2425, -0.8744, 0.4202, 0.2425, 0.0, 0.0, -1.0, 0.0, 0.0, -1.0, 0.0, 0.0, -1.0, 0.0, 0.0, -1.0, 0.0, 0.0, -1.0, 0.0, 0.0, -1.0, 0.0, -0.8661, -0.4999, 0.0, -0.8661, -0.4999, 0.0, -0.8661, -0.4999, 0.0, -0.8661, -0.4999, 0.0, -0.8661, -0.4999, 0.0, -0.8661, -0.4999, 0.0, -0.8661, 0.4999, 0.0, -0.8661, 0.4999, 0.0, -0.8661, 0.4999, 0.0, -0.8661, 0.4999, 0.0, -0.8661, 0.4999, 0.0, -0.8661, 0.4999, 0.0, 0.0, 1.0, 0.0, 0.0, 1.0, 0.0, 0.0, 1.0, 0.0, 0.0, 1.0, 0.0, 0.0, 1.0, 0.0, 0.0, 1.0, 0.0, 0.8661, 0.4999, 0.0, 0.8661, 0.4999, 0.0, 0.8661, 0.4999, 0.0, 0.8661, 0.4999, 0.0, 0.8661, 0.4999, 0.0, 0.8661, 0.4999, 0.0, 0.8661, -0.4999, 0.0, 0.8661, -0.4999, 0.0, 0.8661, -0.4999, 0.0, 0.8661, -0.4999, 0.0, 0.8661, -0.4999, 0.0, 0.8661, -0.4999, -1.0, 0.0, 0.0, -1.0, 0.0, 0.0, -1.0, 0.0, 0.0, -1.0, 0.0, 0.0, -1.0, 0.0, 0.0, -1.0, 0.0, 0.0, -1.0, 0.0, 0.0, -1.0, 0.0, 0.0, -1.0, 0.0, 0.0, -1.0, 0.0, 0.0, -1.0, 0.0, 0.0, -1.0, 0.0, 0.0, -1.0, 0.0, 0.0, -1.0, 0.0, 0.0, -1.0, 0.0, 0.0, -1.0, 0.0, 0.0, -1.0, 0.0, 0.0, -1.0, 0.0, 0.0, -0.8744, 0.4202, -0.2425, -0.8744, 0.4202, -0.2425, -0.8744, 0.4202, -0.2425, -0.8744, 0.4202, -0.2425, -0.8744, 0.4202, -0.2425, -0.8744, 0.4202, -0.2425, -0.8744, 5.856e-07, -0.4851, -0.8744, 4.704e-07, -0.4851, -0.8744, 4.301e-07, -0.4851, -0.8744, 4.301e-07, -0.4851, -0.8744, 4.704e-07, -0.4851, -0.8744, 3.677e-07, -0.4851, -0.8744, -0.4202, -0.2425, -0.8744, -0.4202, -0.2425, -0.8744, -0.4202, -0.2425, -0.8744, -0.4202, -0.2425, -0.8744, -0.4202, -0.2425, -0.8744, -0.4202, -0.2425, -0.8744, -0.4202, 0.2425, -0.8744, -0.4202, 0.2425, -0.8744, -0.4202, 0.2425, -0.8744, -0.4202, 0.2425, -0.8744, -0.4202, 0.2425, -0.8744, -0.4202, 0.2425, -0.8744, -7.808e-07, 0.4851, -0.8744, -7.052e-07, 0.4851, -0.8744, -6.788e-07, 0.4851, -0.8744, -6.788e-07, 0.4851, -0.8744, -7.052e-07, 0.4851, -0.8744, -6.378e-07, 0.4851, -0.8744, 0.4202, 0.2425, -0.8744, 0.4202, 0.2425, -0.8744, 0.4202, 0.2425, -0.8744, 0.4202, 0.2425, -0.8744, 0.4202, 0.2425, -0.8744, 0.4202, 0.2425, 0.0, 6.442e-07, -1.0, 0.0, 6.442e-07, -1.0, 0.0, 6.442e-07, -1.0, 0.0, 6.442e-07, -1.0, 0.0, 6.442e-07, -1.0, 0.0, 6.442e-07, -1.0, 0.0, -0.8661, -0.4999, 0.0, -0.8661, -0.4999, 0.0, -0.8661, -0.4999, 0.0, -0.8661, -0.4999, 0.0, -0.8661, -0.4999, 0.0, -0.8661, -0.4999, 0.0, -0.8661, 0.4999, 0.0, -0.8661, 0.4999, 0.0, -0.8661, 0.4999, 0.0, -0.8661, 0.4999, 0.0, -0.8661, 0.4999, 0.0, -0.8661, 0.4999, 0.0, -1.288e-06, 1.0, 0.0, -1.288e-06, 1.0, 0.0, -1.288e-06, 1.0, 0.0, -1.288e-06, 1.0, 0.0, -1.288e-06, 1.0, 0.0, -1.288e-06, 1.0, 0.0, 0.8661, 0.4999, 0.0, 0.8661, 0.4999, 0.0, 0.8661, 0.4999, 0.0, 0.8661, 0.4999, 0.0, 0.8661, 0.4999, 0.0, 0.8661, 0.4999, 0.0, 0.8661, -0.4999, 0.0, 0.8661, -0.4999, 0.0, 0.8661, -0.4999, 0.0, 0.8661, -0.4999, 0.0, 0.8661, -0.4999, 0.0, 0.8661, -0.4999, -1.0, 0.0, 0.0, -1.0, 0.0, 0.0, -1.0, -6.733e-09, 0.0, -1.0, 0.0, 0.0, -1.0, 0.0, 0.0, -1.0, -6.733e-09, 0.0, -1.0, 0.0, 0.0, -1.0, 0.0, 0.0, -1.0, -6.733e-09, 0.0, -1.0, 0.0, 0.0, -1.0, -2.019e-08, 0.0, -1.0, -6.733e-09, 0.0, -1.0, -2.019e-08, 0.0, -1.0, -2.02e-08, 0.0, -1.0, -6.733e-09, 0.0, -1.0, -2.02e-08, 0.0, -1.0, 0.0, 0.0, -1.0, -6.733e-09, 0.0, 0.0, -0.008359, 1.0, 0.0, -0.008359, 1.0, 0.0, -0.008359, 1.0, 0.0, -0.008359, 1.0, 0.0, -0.008359, 1.0, 0.0, -0.008359, 1.0, 0.0, 1.0, -0.0004616, 0.0, 1.0, -0.0004616, 0.0, 1.0, -0.0004616, 0.0, 1.0, -0.0004616, 0.0, 1.0, -0.0004616, 0.0, 1.0, -0.0004616, 0.0, 0.008361, -1.0, 0.0, 0.008361, -1.0, 0.0, 0.008361, -1.0, 0.0, 0.008361, -1.0, 0.0, 0.008361, -1.0, 0.0, 0.008361, -1.0, 0.0, -0.9996, -0.02973, 0.0, -0.9996, -0.02973, 0.0, -0.9996, -0.02973, 0.0, -0.9996, -0.02973, 0.0, -0.9996, -0.02973, 0.0, -0.9996, -0.02973, 1.0, -7.389e-05, 0.008863, 1.0, -4.805e-05, 0.004409, 1.0, -7.534e-05, 0.008863, 1.0, -7.534e-05, 0.008863, 1.0, -4.805e-05, 0.004409, 1.0, -4.894e-05, 0.004407, -1.0, 7.405e-05, -0.008863, -1.0, 7.549e-05, -0.008863, -1.0, 4.81e-05, -0.004409, -1.0, 4.81e-05, -0.004409, -1.0, 7.549e-05, -0.008863, -1.0, 4.899e-05, -0.004407, -1.0, 8.633e-08, 0.0, -1.0, 4.81e-05, -0.004409, -1.0, 6.587e-08, 0.0, -1.0, 6.587e-08, 0.0, -1.0, 4.81e-05, -0.004409, -1.0, 4.899e-05, -0.004407, 0.0, -0.9997, 0.02465, 0.0, -0.9997, 0.02465, 0.0, -0.9997, 0.02465, 0.0, -0.9997, 0.02465, 0.0, -0.9997, 0.02465, 0.0, -0.9997, 0.02465, 1.0, -4.894e-05, 0.004407, 1.0, -4.805e-05, 0.004409, 1.0, 2.924e-08, 0.0, 1.0, 2.924e-08, 0.0, 1.0, -4.805e-05, 0.004409, 1.0, 0.0, 0.0, 0.0, 0.9991, 0.04134, 0.0, 0.9991, 0.04134, 0.0, 0.9991, 0.04134, 0.0, 0.9991, 0.04134, 0.0, 0.9991, 0.04134, 0.0, 0.9991, 0.04134, 0.0, -0.05014, 0.9987, 0.0, -0.05014, 0.9987, 0.0, -0.05014, 0.9987, 0.0, -0.05014, 0.9987, 0.0, -0.05014, 0.9987, 0.0, -0.05014, 0.9987, 0.0, 0.5346, 0.8451, 0.0, 0.5346, 0.8451, 0.0, 0.5346, 0.8451, 0.0, 0.5346, 0.8451, 0.0, 0.5346, 0.8451, 0.0, 0.5346, 0.8451, 0.0, -0.05014, -0.9987, 0.0, -0.05014, -0.9987, 0.0, -0.05014, -0.9987, 0.0, -0.05014, -0.9987, 0.0, -0.05014, -0.9987, 0.0, -0.05014, -0.9987, 1.0, 2.527e-09, 0.0, 1.0, 1.133e-08, 0.0, 1.0, -5.372e-09, 0.0, 1.0, -5.372e-09, 0.0, 1.0, 1.133e-08, 0.0, 1.0, -1.587e-08, 0.0, -0.9738, 0.0114, -0.227, -0.9738, 0.0114, -0.227, -0.9738, 0.0114, -0.227, -0.9849, -0.0006466, -0.1729, -0.9849, -0.0006466, -0.1729, -0.9849, -0.0006466, -0.1729, -0.9643, 0.01328, 0.2645, -0.9643, 0.01328, 0.2645, -0.9643, 0.01328, 0.2645, -0.9795, 0.0007541, 0.2016, -0.9795, 0.0007541, 0.2016, -0.9795, 0.0007541, 0.2016, 1.0, -1.587e-08, 0.0, 1.0, 1.133e-08, 0.0, 1.0, -2.356e-08, 0.0, 1.0, -2.356e-08, 0.0, 1.0, 1.133e-08, 0.0, 1.0, 1.385e-08, 0.0, 0.0, 0.4699, -0.8827, 0.0, 0.4699, -0.8827, 0.0, 0.4699, -0.8827, 0.0, 0.4699, -0.8827, 0.0, 0.4699, -0.8827, 0.0, 0.4699, -0.8827, -0.9851, -0.009264, -0.1719, -0.9851, -0.009264, -0.1719, -0.9851, -0.009264, -0.1719, -0.9714, 0.0009545, -0.2376, -0.9714, 0.0009545, -0.2376, -0.9714, 0.0009545, -0.2376, 0.0, 0.05383, 0.9986, 0.0, 0.05383, 0.9986, 0.0, 0.05383, 0.9986, 0.0, 0.05383, 0.9986, 0.0, 0.05383, 0.9986, 0.0, 0.05383, 0.9986, 1.0, 0.0, 0.0, 1.0, 3.634e-10, 0.0, 1.0, 2.527e-09, 0.0, 1.0, 2.527e-09, 0.0, 1.0, 3.634e-10, 0.0, 1.0, 1.133e-08, 0.0, 1.0, 1.133e-08, 0.0, 1.0, 3.634e-10, 0.0, 1.0, 1.385e-08, 0.0, 1.0, 1.385e-08, 0.0, 1.0, 3.634e-10, 0.0, 1.0, 0.0, 0.0, 0.0, 0.05383, -0.9986, 0.0, 0.05383, -0.9986, 0.0, 0.05383, -0.9986, 0.0, 0.05383, -0.9986, 0.0, 0.05383, -0.9986, 0.0, 0.05383, -0.9986, -0.9791, -0.01094, 0.203, -0.9791, -0.01094, 0.203, -0.9791, -0.01094, 0.203, -0.9596, -0.001131, 0.2815, -0.9596, -0.001131, 0.2815, -0.9596, -0.001131, 0.2815, -0.8744, 0.4202, -0.2425, -0.8744, 0.4202, -0.2425, -0.8744, 0.4202, -0.2425, -0.8744, 0.4202, -0.2425, -0.8744, 0.4202, -0.2425, -0.8744, 0.4202, -0.2425, -0.8745, 0.0, -0.4851, -0.8745, 0.0, -0.4851, -0.8745, 0.0, -0.4851, -0.8745, 0.0, -0.4851, -0.8745, 0.0, -0.4851, -0.8745, 0.0, -0.4851, -0.8744, -0.4202, -0.2425, -0.8744, -0.4202, -0.2425, -0.8744, -0.4202, -0.2425, -0.8744, -0.4202, -0.2425, -0.8744, -0.4202, -0.2425, -0.8744, -0.4202, -0.2425, -0.8744, -0.4202, 0.2425, -0.8744, -0.4202, 0.2425, -0.8744, -0.4202, 0.2425, -0.8744, -0.4202, 0.2425, -0.8744, -0.4202, 0.2425, -0.8744, -0.4202, 0.2426, -0.8744, 0.0, 0.4851, -0.8744, 0.0, 0.4851, -0.8744, 0.0, 0.4851, -0.8744, 0.0, 0.4851, -0.8744, 0.0, 0.4851, -0.8744, 0.0, 0.4851, -0.8744, 0.4202, 0.2425, -0.8744, 0.4202, 0.2425, -0.8744, 0.4202, 0.2425, -0.8744, 0.4202, 0.2425, -0.8744, 0.4202, 0.2425, -0.8744, 0.4202, 0.2425, 0.0, 0.0, -1.0, 0.0, 0.0, -1.0, 0.0, 0.0, -1.0, 0.0, 0.0, -1.0, 0.0, 0.0, -1.0, 0.0, 0.0, -1.0, 0.0, -0.8661, -0.4999, 0.0, -0.8661, -0.4999, 0.0, -0.8661, -0.4999, 0.0, -0.8661, -0.4999, 0.0, -0.8661, -0.4999, 0.0, -0.8661, -0.4999, 0.0, -0.8661, 0.4999, 0.0, -0.8661, 0.4999, 0.0, -0.8661, 0.4999, 0.0, -0.8661, 0.4999, 0.0, -0.8661, 0.4999, 0.0, -0.8661, 0.4999, 0.0, 0.0, 1.0, 0.0, 0.0, 1.0, 0.0, 0.0, 1.0, 0.0, 0.0, 1.0, 0.0, 0.0, 1.0, 0.0, 0.0, 1.0, 0.0, 0.8661, 0.4999, 0.0, 0.8661, 0.4999, 0.0, 0.8661, 0.4999, 0.0, 0.8661, 0.4999, 0.0, 0.8661, 0.4999, 0.0, 0.8661, 0.4999, 0.0, 0.8661, -0.4999, 0.0, 0.8661, -0.4999, 0.0, 0.8661, -0.4999, 0.0, 0.8661, -0.4999, 0.0, 0.8661, -0.4999, 0.0, 0.8661, -0.4999, -1.0, 0.0, 0.0, -1.0, 0.0, 0.0, -1.0, 0.0, 0.0, -1.0, 0.0, 0.0, -1.0, 0.0, 0.0, -1.0, 0.0, 0.0, -1.0, 0.0, 0.0, -1.0, 0.0, 0.0, -1.0, 0.0, 0.0, -1.0, 0.0, 0.0, -1.0, 0.0, 0.0, -1.0, 0.0, 0.0, -1.0, 0.0, 0.0, -1.0, 0.0, 0.0, -1.0, 0.0, 0.0, -1.0, 0.0, 0.0, -1.0, 0.0, 0.0, -1.0, 0.0, 0.0, -0.8744, 0.4202, -0.2425, -0.8744, 0.4202, -0.2425, -0.8744, 0.4202, -0.2425, -0.8744, 0.4202, -0.2425, -0.8744, 0.4202, -0.2425, -0.8744, 0.4202, -0.2425, -0.8744, 0.0, -0.4851, -0.8744, 0.0, -0.4851, -0.8744, 0.0, -0.4851, -0.8744, 0.0, -0.4851, -0.8744, 0.0, -0.4851, -0.8744, 0.0, -0.4851, -0.8744, -0.4202, -0.2425, -0.8744, -0.4202, -0.2425, -0.8744, -0.4202, -0.2425, -0.8744, -0.4202, -0.2425, -0.8744, -0.4202, -0.2425, -0.8744, -0.4202, -0.2425, -0.8744, -0.4202, 0.2426, -0.8744, -0.4202, 0.2425, -0.8744, -0.4202, 0.2425, -0.8744, -0.4202, 0.2425, -0.8744, -0.4202, 0.2425, -0.8744, -0.4202, 0.2425, -0.8745, 0.0, 0.4851, -0.8744, 0.0, 0.4851, -0.8744, 0.0, 0.4851, -0.8744, 0.0, 0.4851, -0.8744, 0.0, 0.4851, -0.8744, 0.0, 0.4851, -0.8744, 0.4202, 0.2425, -0.8744, 0.4202, 0.2425, -0.8744, 0.4202, 0.2425, -0.8744, 0.4202, 0.2425, -0.8744, 0.4202, 0.2425, -0.8744, 0.4202, 0.2425, 0.0, 0.0, -1.0, 0.0, 0.0, -1.0, 0.0, 0.0, -1.0, 0.0, 0.0, -1.0, 0.0, 0.0, -1.0, 0.0, 0.0, -1.0, 0.0, -0.8661, -0.4999, 0.0, -0.8661, -0.4999, 0.0, -0.8661, -0.4999, 0.0, -0.8661, -0.4999, 0.0, -0.8661, -0.4999, 0.0, -0.8661, -0.4999, 0.0, -0.8661, 0.4999, 0.0, -0.8661, 0.4999, 0.0, -0.8661, 0.4999, 0.0, -0.8661, 0.4999, 0.0, -0.8661, 0.4999, 0.0, -0.8661, 0.4999, 0.0, 0.0, 1.0, 0.0, 0.0, 1.0, 0.0, 0.0, 1.0, 0.0, 0.0, 1.0, 0.0, 0.0, 1.0, 0.0, 0.0, 1.0, 0.0, 0.8661, 0.4999, 0.0, 0.8661, 0.4999, 0.0, 0.8661, 0.4999, 0.0, 0.8661, 0.4999, 0.0, 0.8661, 0.4999, 0.0, 0.8661, 0.4999, 0.0, 0.8661, -0.4999, 0.0, 0.8661, -0.4999, 0.0, 0.8661, -0.4999, 0.0, 0.8661, -0.4999, 0.0, 0.8661, -0.4999, 0.0, 0.8661, -0.4999, -1.0, 0.0, 0.0, -1.0, 0.0, 0.0, -1.0, 0.0, 0.0, -1.0, 0.0, 0.0, -1.0, 0.0, 0.0, -1.0, 0.0, 0.0, -1.0, 0.0, 0.0, -1.0, 0.0, 0.0, -1.0, 0.0, 0.0, -1.0, 0.0, 0.0, -1.0, 0.0, 0.0, -1.0, 0.0, 0.0, -1.0, 0.0, 0.0, -1.0, 0.0, 0.0, -1.0, 0.0, 0.0, -1.0, 0.0, 0.0, -1.0, 0.0, 0.0, -1.0, 0.0, 0.0, -0.8744, 0.4202, -0.2425, -0.8744, 0.4202, -0.2425, -0.8744, 0.4202, -0.2425, -0.8744, 0.4202, -0.2425, -0.8744, 0.4202, -0.2425, -0.8744, 0.4202, -0.2425, -0.8744, 0.0, -0.4851, -0.8744, 0.0, -0.4851, -0.8744, 0.0, -0.4851, -0.8744, 0.0, -0.4851, -0.8744, 0.0, -0.4851, -0.8744, 0.0, -0.4851, -0.8744, -0.4202, -0.2425, -0.8744, -0.4202, -0.2425, -0.8744, -0.4202, -0.2425, -0.8744, -0.4202, -0.2425, -0.8744, -0.4202, -0.2425, -0.8744, -0.4202, -0.2425, -0.8744, -0.4202, 0.2425, -0.8744, -0.4202, 0.2425, -0.8744, -0.4202, 0.2425, -0.8744, -0.4202, 0.2425, -0.8744, -0.4202, 0.2425, -0.8744, -0.4202, 0.2425, -0.8744, 0.0, 0.4851, -0.8744, 0.0, 0.4851, -0.8744, 0.0, 0.4851, -0.8744, 0.0, 0.4851, -0.8744, 0.0, 0.4851, -0.8744, 0.0, 0.4851, -0.8744, 0.4202, 0.2425, -0.8744, 0.4202, 0.2425, -0.8744, 0.4202, 0.2425, -0.8744, 0.4202, 0.2425, -0.8744, 0.4202, 0.2425, -0.8744, 0.4202, 0.2425, 0.0, 0.0, -1.0, 0.0, 0.0, -1.0, 0.0, 0.0, -1.0, 0.0, 0.0, -1.0, 0.0, 0.0, -1.0, 0.0, 0.0, -1.0, 0.0, -0.8661, -0.4999, 0.0, -0.8661, -0.4999, 0.0, -0.8661, -0.4999, 0.0, -0.8661, -0.4999, 0.0, -0.8661, -0.4999, 0.0, -0.8661, -0.4999, 0.0, -0.8661, 0.4999, 0.0, -0.8661, 0.4999, 0.0, -0.8661, 0.4999, 0.0, -0.8661, 0.4999, 0.0, -0.8661, 0.4999, 0.0, -0.8661, 0.4999, 0.0, 0.0, 1.0, 0.0, 0.0, 1.0, 0.0, 0.0, 1.0, 0.0, 0.0, 1.0, 0.0, 0.0, 1.0, 0.0, 0.0, 1.0, 0.0, 0.8661, 0.4999, 0.0, 0.8661, 0.4999, 0.0, 0.8661, 0.4999, 0.0, 0.8661, 0.4999, 0.0, 0.8661, 0.4999, 0.0, 0.8661, 0.4999, 0.0, 0.8661, -0.4999, 0.0, 0.8661, -0.4999, 0.0, 0.8661, -0.4999, 0.0, 0.8661, -0.4999, 0.0, 0.8661, -0.4999, 0.0, 0.8661, -0.4999, -1.0, 0.0, 0.0, -1.0, 0.0, 0.0, -1.0, 0.0, 0.0, -1.0, 0.0, 0.0, -1.0, 0.0, 0.0, -1.0, 0.0, 0.0, -1.0, 0.0, 0.0, -1.0, 0.0, 0.0, -1.0, 0.0, 0.0, -1.0, 0.0, 0.0, -1.0, 0.0, 0.0, -1.0, 0.0, 0.0, -1.0, 0.0, 0.0, -1.0, 0.0, 0.0, -1.0, 0.0, 0.0, -1.0, 0.0, 0.0, -1.0, 0.0, 0.0, -1.0, 0.0, 0.0, -0.8744, 0.4202, -0.2425, -0.8744, 0.4202, -0.2425, -0.8744, 0.4202, -0.2425, -0.8744, 0.4202, -0.2425, -0.8744, 0.4202, -0.2425, -0.8744, 0.4202, -0.2426, -0.8745, 0.0, -0.4851, -0.8745, 0.0, -0.4851, -0.8744, 0.0, -0.4851, -0.8744, 0.0, -0.4851, -0.8745, 0.0, -0.4851, -0.8744, 0.0, -0.4851, -0.8744, -0.4202, -0.2425, -0.8744, -0.4202, -0.2425, -0.8744, -0.4202, -0.2425, -0.8744, -0.4202, -0.2425, -0.8744, -0.4202, -0.2425, -0.8744, -0.4202, -0.2425, -0.8744, -0.4202, 0.2425, -0.8744, -0.4202, 0.2425, -0.8744, -0.4202, 0.2425, -0.8744, -0.4202, 0.2425, -0.8744, -0.4202, 0.2425, -0.8744, -0.4202, 0.2425, -0.8744, 0.0, 0.4851, -0.8744, 0.0, 0.4851, -0.8744, 0.0, 0.4851, -0.8744, 0.0, 0.4851, -0.8744, 0.0, 0.4851, -0.8744, 0.0, 0.4851, -0.8744, 0.4202, 0.2425, -0.8744, 0.4202, 0.2425, -0.8744, 0.4202, 0.2425, -0.8744, 0.4202, 0.2425, -0.8744, 0.4202, 0.2425, -0.8744, 0.4202, 0.2425, 0.0, 0.0, -1.0, 0.0, 0.0, -1.0, 0.0, 0.0, -1.0, 0.0, 0.0, -1.0, 0.0, 0.0, -1.0, 0.0, 0.0, -1.0, 0.0, -0.8661, -0.4999, 0.0, -0.8661, -0.4999, 0.0, -0.8661, -0.4999, 0.0, -0.8661, -0.4999, 0.0, -0.8661, -0.4999, 0.0, -0.8661, -0.4999, 0.0, -0.8661, 0.4999, 0.0, -0.8661, 0.4999, 0.0, -0.8661, 0.4999, 0.0, -0.8661, 0.4999, 0.0, -0.8661, 0.4999, 0.0, -0.8661, 0.4999, 0.0, 0.0, 1.0, 0.0, 0.0, 1.0, 0.0, 0.0, 1.0, 0.0, 0.0, 1.0, 0.0, 0.0, 1.0, 0.0, 0.0, 1.0, 0.0, 0.8661, 0.4999, 0.0, 0.8661, 0.4999, 0.0, 0.8661, 0.4999, 0.0, 0.8661, 0.4999, 0.0, 0.8661, 0.4999, 0.0, 0.8661, 0.4999, 0.0, 0.8661, -0.4999, 0.0, 0.8661, -0.4999, 0.0, 0.8661, -0.4999, 0.0, 0.8661, -0.4999, 0.0, 0.8661, -0.4999, 0.0, 0.8661, -0.4999, -1.0, 0.0, 0.0, -1.0, 0.0, 0.0, -1.0, 0.0, 0.0, -1.0, 0.0, 0.0, -1.0, 0.0, 0.0, -1.0, 0.0, 0.0, -1.0, 0.0, 0.0, -1.0, 0.0, 0.0, -1.0, 0.0, 0.0, -1.0, 0.0, 0.0, -1.0, 0.0, 0.0, -1.0, 0.0, 0.0, -1.0, 0.0, 0.0, -1.0, 0.0, 0.0, -1.0, 0.0, 0.0, -1.0, 0.0, 0.0, -1.0, 0.0, 0.0, -1.0, 0.0, 0.0])] * 3)])

# ---- objects
ob_light = bpy.data.objects.new('Light', light_light)
ob_camera = bpy.data.objects.new('Camera', cam_camera)
ob_fense_3 = bpy.data.objects.new('Fense_3', me_mesh_036)

# ---- transforms, parenting, visibility, modifiers, constraints
ob_light.location = (4.076, 1.005, 5.904)
ob_light.rotation_euler = (0.6503, 0.05522, 1.866)
ob_light.lock_rotations_4d = False
ob_light.empty_display_type = 'ARROWS'
ob_light.color = (0.0, 0.0, 0.0, 0.0)
ob_light.lineart.crease_threshold = 0.0
ob_camera.location = (7.359, -6.926, 4.958)
ob_camera.rotation_euler = (1.109, 0.0, 0.8149)
ob_camera.lock_rotations_4d = False
ob_camera.empty_display_type = 'ARROWS'
ob_camera.color = (0.0, 0.0, 0.0, 0.0)
ob_camera.display_type = 'WIRE'
ob_camera.lineart.crease_threshold = 0.0
ob_fense_3.location = (0.0, 0.0, 0.0)
ob_fense_3.rotation_euler = (1.571, -0.0, 0.0)
ob_fense_3.scale = (0.01, 0.01, 0.01)
ob_fense_3.color = (0.8, 0.8, 0.8, 1.0)
ob_fense_3.lineart.crease_threshold = 0.0

# ---- collection membership
col_collection.objects.link(ob_light)
col_collection.objects.link(ob_camera)
col_collection.objects.link(ob_fense_3)

# ---- scene / render settings (as saved in the file)
scene.camera = ob_camera
scene.frame_start = 1; scene.frame_end = 250; scene.frame_set(1)
scene.render.engine = 'BLENDER_EEVEE_NEXT'
scene.cycles.use_denoising = False
scene.cycles.samples = 128
scene.cycles.sampling_pattern = 'TABULATED_SOBOL'
scene.cycles.use_adaptive_sampling = False
scene.cycles.use_light_tree = False
scene.view_settings.view_transform = 'Filmic'
bpy.context.view_layer.update()

